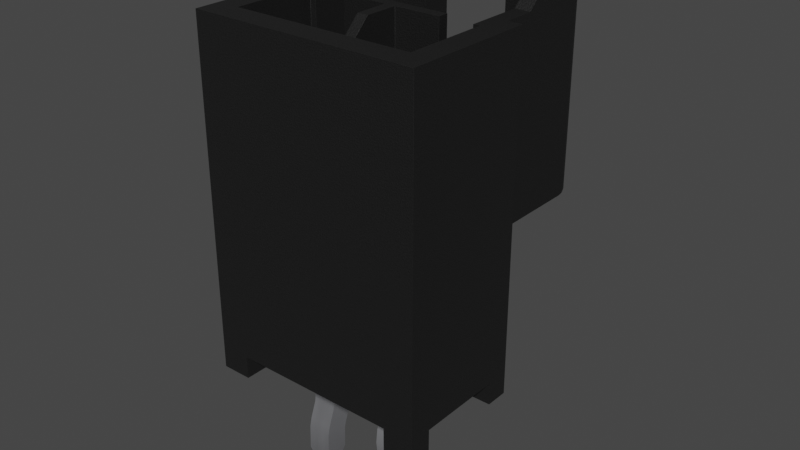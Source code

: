 # Source: Conn_Molex_Nano-Fit_1x2_105309-2202.blend  (saved by Blender 4.1.23; exported with 4.5.12 LTS)
import bpy
from mathutils import Matrix  # noqa: F401  (used for matrix-valued properties, if any)

bpy.ops.wm.read_factory_settings(use_empty=True)
scene = bpy.context.scene
scene.name = 'Scene'

# ---- collections
col_collection = bpy.data.collections.new('Collection'); scene.collection.children.link(col_collection)

# ---- materials (node trees are filled in below, after node groups)
mat_plastic_matte_black = bpy.data.materials.new('plastic_matte_black')
mat_plastic_matte_black.use_transparent_shadow = False
mat_plastic_matte_black.preview_render_type = 'CUBE'
mat_metal_pins = bpy.data.materials.new('metal_pins')
mat_metal_pins.use_transparent_shadow = False
mat_metal_pins.preview_render_type = 'CUBE'

# ---- material node trees
mat_plastic_matte_black.use_nodes = True; mat_plastic_matte_black.node_tree.nodes.clear()
_N = mat_plastic_matte_black.node_tree.nodes; _L = mat_plastic_matte_black.node_tree.links
n0 = _N.new('ShaderNodeOutputMaterial'); n0.name = 'Material Output'; n0.location = (463, 300)
n1 = _N.new('ShaderNodeBsdfPrincipled'); n1.name = 'Principled BSDF'; n1.location = (173, 300)
n1.distribution = 'GGX'
n1.subsurface_method = 'BURLEY'
n1.inputs[1].default_value = 0.06818
n1.inputs[2].default_value = 0.5182
n1.inputs[3].default_value = 1.45
n1.inputs[13].default_value = 0.6432
n1.inputs[20].default_value = 0.1027
n1.inputs[27].default_value = (0.0, 0.0, 0.0, 1.0)
n1.inputs[28].default_value = 1.0
n2 = _N.new('ShaderNodeTexCoord'); n2.name = 'Texture Coordinate'; n2.location = (-1001, 105)
n3 = _N.new('ShaderNodeBump'); n3.name = 'Bump'; n3.location = (-135, -86)
n3.inputs[0].default_value = 0.1
n3.inputs[1].default_value = 0.4
n3.inputs[2].default_value = 1.0
n4 = _N.new('ShaderNodeMapping'); n4.name = 'Mapping'; n4.location = (-755, 143)
n4.inputs[3].default_value = (2.0, 2.0, 2.0)
n5 = _N.new('ShaderNodeValToRGB'); n5.name = 'ColorRamp'; n5.location = (-147, 213)
while len(n5.color_ramp.elements) > 1: n5.color_ramp.elements.remove(n5.color_ramp.elements[-1])
n5.color_ramp.elements[0].position = 0.0; n5.color_ramp.elements[0].color = (0.005014, 0.005014, 0.005014, 1.0)
_e = n5.color_ramp.elements.new(0.9955); _e.color = (0.01269, 0.01269, 0.01269, 1.0)
n6 = _N.new('ShaderNodeTexNoise'); n6.name = 'Noise Texture'; n6.location = (-455, 203)
n6.inputs[2].default_value = 200.0
n6.inputs[3].default_value = 5.6
n6.inputs[4].default_value = 0.5208
_L.new(n1.outputs[0], n0.inputs[0])
_L.new(n6.outputs[0], n5.inputs[0])
_L.new(n5.outputs[0], n1.inputs[0])
_L.new(n2.outputs[2], n4.inputs[0])
_L.new(n4.outputs[0], n6.inputs[0])
_L.new(n6.outputs[0], n3.inputs[3])
_L.new(n3.outputs[0], n1.inputs[5])
n0.is_active_output = True
mat_metal_pins.use_nodes = True; mat_metal_pins.node_tree.nodes.clear()
_N = mat_metal_pins.node_tree.nodes; _L = mat_metal_pins.node_tree.links
n0 = _N.new('ShaderNodeMapping'); n0.name = 'Mapping'; n0.location = (-1447, -91)
n0.inputs[3].default_value = (4.8, 1.2, 1.1)
n1 = _N.new('ShaderNodeBsdfPrincipled'); n1.name = 'Principled BSDF'; n1.location = (-560, 254)
n1.distribution = 'GGX'
n1.subsurface_method = 'BURLEY'
n1.inputs[1].default_value = 0.7818
n1.inputs[2].default_value = 0.2886
n1.inputs[3].default_value = 1.45
n1.inputs[13].default_value = 0.0
n1.inputs[27].default_value = (0.0, 0.0, 0.0, 1.0)
n1.inputs[28].default_value = 1.0
n2 = _N.new('ShaderNodeOutputMaterial'); n2.name = 'Material Output.002'; n2.location = (-205, 253)
n2.width = 213
n3 = _N.new('ShaderNodeTexNoise'); n3.name = 'Noise Texture.002'; n3.location = (-1228, -73)
n3.inputs[2].default_value = 0.1
n3.inputs[3].default_value = 7.0
n3.inputs[4].default_value = 0.6
n3.inputs[8].default_value = 0.4
n4 = _N.new('ShaderNodeTexCoord'); n4.name = 'Texture Coordinate'; n4.location = (-1636, -116)
n5 = _N.new('ShaderNodeMix'); n5.name = 'Mix.001'; n5.location = (-921, 45)
n5.data_type = 'RGBA'
n5.inputs[6].default_value = (0.9398, 0.9547, 1.0, 1.0)
n5.inputs[7].default_value = (0.13, 0.1259, 0.1359, 1.0)
n6 = _N.new('ShaderNodeBump'); n6.name = 'Bump.001'; n6.location = (-1001, -227)
n6.inputs[0].default_value = 0.05
n6.inputs[1].default_value = 0.01
n6.inputs[2].default_value = 1.0
_L.new(n1.outputs[0], n2.inputs[0])
_L.new(n3.outputs[0], n6.inputs[3])
_L.new(n0.outputs[0], n3.inputs[0])
_L.new(n3.outputs[0], n5.inputs[0])
_L.new(n4.outputs[3], n0.inputs[0])
_L.new(n5.outputs[2], n1.inputs[0])
_L.new(n6.outputs[0], n1.inputs[5])
n2.is_active_output = True

# ---- world
world_world = bpy.data.worlds.new('World'); scene.world = world_world
world_world.use_nodes = True; world_world.node_tree.nodes.clear()
_N = world_world.node_tree.nodes; _L = world_world.node_tree.links
n0 = _N.new('ShaderNodeOutputWorld'); n0.name = 'World Output'; n0.location = (300, 300)
n1 = _N.new('ShaderNodeBackground'); n1.name = 'Background'; n1.location = (10, 300)
n1.inputs[0].default_value = (0.05088, 0.05088, 0.05088, 1.0)
_L.new(n1.outputs[0], n0.inputs[0])
n0.is_active_output = True
world_world.color = (0.05088, 0.05088, 0.05088)
world_world.use_sun_shadow = False
world_world.sun_shadow_jitter_overblur = 0.0

# ---- meshes
me_shape_9_indexedfaceset = bpy.data.meshes.new('SHAPE_9_IndexedFaceSet')
me_shape_9_indexedfaceset.from_pydata([(-0.5315, 1.713, 1.665), (-0.5315, 1.008, 3.535), (0.3161, 0.685, 0.2047), (-0.3622, 0.685, 0.2047), (-0.3622, 0.685, -0.0315), (-0.5315, 0.685, 1.665), (-0.5281, 0.685, 1.64), (-0.5183, 0.685, 1.616), (-0.5027, 0.685, 1.596), (-0.4585, 0.685, 1.57), (1.467, 0.685, 1.58), (1.661, 0.685, 3.535), (1.661, 0.685, -0.0315), (0.6682, 0.685, -0.189), (0.5896, 0.685, -0.342), (0.5088, 0.685, -0.4226), (0.5005, 0.685, -0.4245), (0.4921, 0.685, -0.4252), (0.4788, 0.685, -0.4235), (0.4652, 0.685, -0.4183), (0.4345, 0.685, -0.3946), (0.378, 0.685, -0.3141), (1.016, 0.5394, 3.535), (-0.0315, 0.5394, 1.744), (0.8593, -0.125, -1.075), (0.9183, -0.06594, 2.961), (1.05, 0.06594, 2.961), (0.9183, 0.06594, 2.961), (0.5472, -0.1516, 1.843), (-0.125, 0.1294, -0.856), (0.125, 0.1294, -0.856), (0.125, 0.1424, -0.7986), (0.125, -0.03248, -0.3768), (0.125, -0.02264, -0.4646), (0.125, -0.03248, -0.5523), (-0.06594, -0.06594, -1.291), (-0.4823, 0.685, 1.58), (-0.5027, 1.713, 1.596), (-0.4585, 1.713, 1.57), (-0.4331, 1.713, 1.567), (0.5472, 0.4311, 1.173), (-0.125, 0.1424, -0.1305), (0.125, 0.1294, -0.07309), (-0.4331, 1.811, 1.665), (0.03937, 1.738, 1.57), (0.03937, 1.762, 1.58), (0.03937, 1.798, 1.616), (-0.4331, 1.798, 1.616), (-0.4331, 1.762, 1.58), (-0.4331, 1.738, 1.57), (0.5329, 0.6797, -0.4252), (0.6496, 0.5276, -0.4252), (0.6285, 0.4488, -0.4252), (0.4921, 0.3701, -0.4252), (0.4514, 0.3754, -0.4252), (0.4134, 0.3912, -0.4252), (0.3808, 0.4162, -0.4252), (0.34, 0.4868, -0.4252), (0.3557, 0.6063, -0.4252), (0.4514, 0.6797, -0.4252), (0.06594, 0.06594, 2.961), (0.125, -0.1178, -0.1102), (-0.125, -0.1178, -0.1102), (-0.125, -0.09653, -0.204), (1.358, 1.476, 4.001), (1.516, 1.583, 4.106), (-0.5315, 1.583, 4.106), (0.437, 0.4311, 1.173), (0.125, -0.125, 1.173), (-0.5027, 1.782, 1.665), (-0.4823, 1.798, 1.665), (-0.4585, 1.808, 4.106), (-0.4823, 1.798, 4.106), (-0.5281, 1.738, 4.106), (0.04272, 1.811, 3.51), (0.0682, 1.811, 3.554), (0.1123, 1.811, 3.579), (0.1378, 1.811, 3.583), (0.08858, 1.476, 3.569), (0.1123, 1.476, 3.579), (0.1378, 1.476, 3.583), (-0.374, 0.4311, 3.535), (-0.6772, 0.685, 3.535), (-0.6772, 0.4488, -0.0315), (-0.6772, -0.4488, 0.2047), (1.661, 0.4488, -0.0315), (1.661, -0.685, -0.0315), (-0.06594, 0.06594, 2.961), (1.346, 0.4488, -0.0315), (1.661, 0.4488, 0.2047), (-0.6772, 0.4488, 0.2047), (-0.3622, -0.685, 0.2047), (-0.3622, -0.685, -0.0315), (1.346, 0.685, -0.0315), (1.346, 0.4488, 0.2047), (1.503, 1.762, 1.665), (1.417, 1.811, 4.106), (1.512, 1.738, 4.106), (0.03937, 1.476, 1.744), (0.03937, 1.476, 3.484), (0.03937, 1.811, 1.665), (0.03937, 1.782, 1.596), (0.03937, 1.808, 1.64), (1.512, 1.738, 1.665), (1.487, 1.782, 1.665), (1.467, 1.798, 1.665), (1.443, 1.808, 1.665), (1.417, 1.811, 1.665), (1.512, 1.713, 1.64), (1.503, 1.713, 1.616), (1.467, 1.713, 1.58), (1.417, 1.762, 1.58), (1.417, 1.782, 1.596), (1.417, 1.808, 1.64), (1.431, 1.805, 1.636), (1.457, 1.799, 1.642), (1.447, 1.789, 1.611), (1.433, 1.77, 1.587), (1.474, 1.779, 1.621), (1.461, 1.763, 1.593), (1.496, 1.764, 1.636), (1.444, 1.74, 1.575), (1.486, 1.75, 1.606), (1.504, 1.733, 1.623), (-0.374, 1.476, 4.001), (1.358, 1.476, 1.744), (0.9449, 1.476, 3.484), (0.8719, 1.476, 3.579), (0.8957, 1.476, 3.569), (0.9161, 1.476, 3.554), (0.9317, 1.476, 3.533), (0.9415, 1.476, 3.51), (0.04272, 1.476, 3.51), (0.05256, 1.476, 3.533), (0.0682, 1.476, 3.554), (1.421, -0.4311, 3.535), (0.5472, -0.4311, 1.843), (1.421, -0.4311, 1.173), (1.346, -0.685, 0.2047), (0.8719, 1.811, 3.579), (0.9415, 1.811, 3.51), (0.9449, 1.811, 3.484), (0.8465, 1.476, 3.583), (0.437, -0.4311, 1.843), (0.437, -0.4311, 1.173), (0.437, 0.4311, 3.535), (-0.06594, 0.06594, -1.291), (-0.125, 0.125, -1.075), (0.6937, 0.4044, 0.2047), (0.656, 0.3575, 0.2047), (0.5519, 0.299, 0.2047), (0.4324, 0.299, 0.2047), (0.2615, 0.5788, 0.2047), (0.3161, 0.685, -0.189), (0.7023, 0.6354, -0.189), (0.7227, 0.5788, -0.189), (0.7183, 0.4594, -0.189), (0.6077, 0.3215, -0.189), (0.3282, 0.3575, -0.189), (0.2615, 0.5788, -0.189), (0.282, 0.6354, -0.189), (1.109, 0.1178, -0.8189), (0.8593, 0.1178, -0.8189), (1.516, 1.008, 3.535), (1.516, 0.685, 3.535), (1.516, 0.685, 1.665), (0.4515, 0.685, -0.4097), (0.5709, 0.6639, -0.4252), (0.6035, 0.6389, -0.4252), (0.6285, 0.6063, -0.4252), (0.6442, 0.5683, -0.4252), (0.6442, 0.4868, -0.4252), (0.6035, 0.4162, -0.4252), (0.5709, 0.3912, -0.4252), (0.5329, 0.3754, -0.4252), (0.3557, 0.4488, -0.4252), (0.3346, 0.5276, -0.4252), (0.34, 0.5683, -0.4252), (0.3808, 0.6389, -0.4252), (0.4134, 0.6639, -0.4252), (0.552, 0.685, -0.3922), (0.5255, 0.685, -0.4147), (0.7282, 0.5188, -0.189), (0.6937, 0.4044, -0.189), (0.656, 0.3575, -0.189), (0.5519, 0.299, -0.189), (0.4921, 0.2913, -0.189), (0.4324, 0.299, -0.189), (0.3766, 0.3215, -0.189), (0.2905, 0.4044, -0.189), (0.266, 0.4594, -0.189), (0.2561, 0.5188, -0.189), (0.3216, 0.626, -0.3071), (0.2953, 0.5276, -0.3071), (0.3216, 0.4291, -0.3071), (0.3937, 0.3571, -0.3071), (0.4921, 0.3307, -0.3071), (0.5906, 0.3571, -0.3071), (0.6626, 0.4291, -0.3071), (0.689, 0.5276, -0.3071), (0.5906, 0.698, -0.3071), (0.8593, -0.1294, -0.07309), (1.109, -0.1424, -0.1305), (1.109, -0.2274, -0.4646), (-0.6772, -0.685, -0.0315), (1.661, -0.685, 3.535), (1.346, 0.685, 0.2047), (0.6682, 0.685, 0.2047), (1.661, -0.4488, 0.2047), (1.346, -0.4488, 0.2047), (0.7023, 0.6354, 0.2047), (0.7227, 0.5788, 0.2047), (0.7282, 0.5188, 0.2047), (0.7183, 0.4594, 0.2047), (0.6077, 0.3215, 0.2047), (0.4921, 0.2913, 0.2047), (0.3766, 0.3215, 0.2047), (0.3282, 0.3575, 0.2047), (0.2905, 0.4044, 0.2047), (0.266, 0.4594, 0.2047), (0.2561, 0.5188, 0.2047), (0.282, 0.6354, 0.2047), (0.125, -0.125, 0.2047), (0.125, 0.125, 0.2047), (-0.125, 0.125, 0.2047), (1.109, 0.125, 0.2047), (0.06594, -0.06594, -1.291), (0.06594, 0.06594, -1.291), (0.125, -0.125, 2.744), (0.06594, -0.06594, 2.961), (0.9183, 0.06594, -1.291), (0.9183, -0.06594, -1.291), (-0.125, -0.125, -1.075), (1.109, -0.125, 0.2047), (1.109, 0.125, -1.075), (1.05, 0.06594, -1.291), (1.109, -0.125, -1.075), (1.05, -0.06594, -1.291), (-0.5281, 1.713, 1.64), (-0.5183, 1.713, 1.616), (-0.4823, 1.713, 1.58), (-0.5281, 1.738, 1.665), (-0.5183, 1.762, 1.665), (-0.4585, 1.808, 1.665), (-0.4331, 1.808, 1.64), (-0.4331, 1.782, 1.596), (-0.4468, 1.742, 1.573), (-0.4729, 1.736, 1.579), (-0.4631, 1.767, 1.589), (-0.4483, 1.791, 1.608), (-0.4902, 1.757, 1.599), (-0.4772, 1.785, 1.615), (-0.5117, 1.742, 1.614), (-0.4602, 1.803, 1.638), (-0.5018, 1.772, 1.628), (-0.5197, 1.755, 1.645), (0.9449, 1.738, 1.57), (0.9449, 1.762, 1.58), (0.9449, 1.811, 1.665), (1.417, 1.738, 1.57), (1.417, 1.798, 1.616), (-0.0315, 0.4311, 1.744), (-0.374, 0.4311, 1.744), (-0.125, -0.125, 1.173), (0.5472, 0.08465, 3.535), (0.5472, -0.1516, 3.299), (0.437, -0.1516, 3.299), (0.437, -0.1516, 1.843), (0.8465, 1.811, 3.583), (0.8957, 1.811, 3.569), (0.9161, 1.811, 3.554), (0.9317, 1.811, 3.533), (0.03937, 1.811, 3.484), (0.05256, 1.811, 3.533), (0.08858, 1.811, 3.569), (-0.4331, 1.811, 4.106), (0.125, 0.2113, -0.6077), (-0.125, 0.2113, -0.6077), (-0.125, 0.2274, -0.4646), (0.8593, 0.03248, -0.3768), (1.109, 0.03248, -0.5523), (1.109, 0.03248, -0.3768), (-0.4331, 0.685, 1.567), (1.417, 0.685, 1.567), (0.03937, 1.713, 1.567), (0.03937, 1.476, 1.567), (1.417, 1.713, 1.567), (1.05, -0.06594, 2.961), (-0.06594, -0.06594, 2.961), (-0.125, 0.125, 2.744), (0.8593, -0.125, 2.744), (-0.3622, 0.4488, 0.2047), (1.109, -0.125, 2.744), (-0.0315, 0.4311, 3.535), (0.437, 0.08465, 3.535), (1.016, 0.4311, 3.535), (-0.0315, 0.5394, 3.535), (1.421, 0.4311, 3.535), (1.421, 0.4311, 1.173), (-0.437, 0.4311, 3.535), (-0.437, 0.4311, 1.173), (-0.437, -0.4311, 1.173), (-0.125, -0.1178, -0.8189), (-0.5027, 1.782, 4.106), (-0.5183, 1.762, 4.106), (-0.5315, 1.713, 4.106), (1.516, 1.713, 4.106), (1.503, 1.762, 4.106), (1.487, 1.782, 4.106), (1.467, 1.798, 4.106), (1.443, 1.808, 4.106), (0.8593, 0.125, -1.075), (1.016, 0.4311, 1.744), (1.358, 0.4311, 1.744), (0.5472, 0.4311, 3.535), (1.346, -0.685, -0.0315), (-0.3622, 0.4488, -0.0315), (-0.6772, 0.685, -0.0315), (-0.125, -0.125, 0.2047), (-0.125, -0.125, 2.744), (-0.3622, -0.4488, 0.2047), (-0.3622, -0.4488, -0.0315), (-0.6772, -0.4488, -0.0315), (0.125, 0.125, 1.173), (0.125, 0.125, 2.744), (-0.125, 0.125, 1.173), (1.661, -0.4488, -0.0315), (1.346, -0.4488, -0.0315), (0.125, 0.2274, -0.4646), (0.125, 0.2113, -0.3214), (0.125, 0.1424, -0.1305), (0.125, -0.09653, -0.204), (0.125, -0.09653, -0.7252), (0.125, -0.1178, -0.8189), (0.125, 0.125, -1.075), (0.8593, -0.125, 0.2047), (0.8593, -0.1424, -0.1305), (0.8593, -0.2113, -0.3214), (0.8593, -0.2274, -0.4646), (0.8593, -0.2113, -0.6077), (0.8593, -0.1424, -0.7986), (0.8593, -0.1294, -0.856), (0.8593, 0.09653, -0.7252), (0.8593, 0.03248, -0.5523), (0.8593, 0.02264, -0.4646), (0.8593, 0.09653, -0.204), (0.8593, 0.125, 0.2047), (-0.125, 0.1424, -0.7986), (-0.125, 0.2113, -0.3214), (-0.125, 0.1294, -0.07309), (-0.125, -0.03248, -0.3768), (-0.125, -0.02264, -0.4646), (-0.125, -0.03248, -0.5523), (-0.125, -0.09653, -0.7252), (1.109, 0.09653, -0.204), (0.8593, 0.1178, -0.1102), (1.109, 0.125, 1.173), (1.109, 0.125, 2.744), (0.8593, 0.125, 1.173), (0.8593, 0.125, 2.744), (0.5472, -0.4311, 1.173), (1.109, -0.125, 1.173), (0.8593, -0.125, 1.173), (0.125, -0.125, -1.075), (-0.374, 1.476, 1.744), (1.016, 0.5394, 1.744), (0.9449, 1.713, 1.567), (0.9449, 1.476, 1.567), (0.9449, 1.782, 1.596), (0.9449, 1.798, 1.616), (0.9449, 1.808, 1.64), (0.9449, 1.476, 1.744), (1.443, 0.685, 1.57), (1.487, 0.685, 1.596), (1.503, 0.685, 1.616), (1.512, 0.685, 1.64), (1.516, 1.713, 1.665), (1.487, 1.713, 1.596), (1.443, 1.713, 1.57), (1.109, -0.1294, -0.07309), (1.109, -0.2113, -0.3214), (1.109, -0.2113, -0.6077), (1.109, -0.1424, -0.7986), (1.109, -0.1294, -0.856), (1.109, 0.09653, -0.7252), (1.109, 0.02264, -0.4646), (1.109, 0.1178, -0.1102), (-0.374, 1.008, 3.535), (-0.5315, 0.685, 3.535), (-0.6772, -0.685, 3.535), (1.358, 1.008, 3.535), (1.358, 0.4311, 3.535), (-0.437, -0.4311, 3.535)], [], [(305, 0, 5, 388, 1, 66), (136, 143, 144, 301, 392, 135, 137, 360), (152, 221, 160, 159), (219, 220, 191, 190), (28, 267, 143, 136), (212, 213, 156, 182), (62, 61, 222, 318), (57, 176, 177, 58, 178, 179, 59, 17, 50, 167, 168, 169, 170, 51, 171, 52, 172, 173, 174, 53, 54, 55, 56, 175), (162, 342, 384, 161), (64, 125, 313, 391, 390), (21, 153, 2, 3, 4, 317, 82, 388, 5, 6, 7, 8, 36, 9, 282, 283, 372, 10, 373, 374, 375, 165, 164, 11, 12, 93, 206, 207, 13, 14, 180, 181, 15, 16, 17, 18, 19, 166, 20), (256, 257, 111, 259), (303, 72, 70, 69), (218, 219, 190, 189), (150, 214, 346, 335, 233, 225, 94, 89, 208, 209, 138, 91, 320, 222, 223, 224, 291, 3, 2, 221, 152, 220, 219, 218, 217, 216, 151, 215), (76, 79, 78, 274), (95, 104, 308, 307), (238, 239, 7, 6), (77, 80, 79, 76), (240, 38, 9, 36), (324, 228, 68, 323), (106, 107, 96, 310), (162, 161, 234, 311), (98, 285, 284, 44, 45, 101, 46, 102, 100, 272, 99), (330, 41, 349, 42), (132, 133, 134, 78, 79, 80, 142, 127, 128, 129, 130, 131, 126, 371, 125, 64, 124, 364, 98, 99), (11, 205, 86, 326, 208, 89, 85, 12), (12, 85, 88, 93), (363, 333, 302, 232), (273, 74, 272, 100, 43, 275, 96, 107, 258, 141, 140, 271, 270, 269, 139, 268, 77, 76, 274, 75), (60, 87, 288, 229), (39, 49, 44, 284), (326, 327, 209, 208), (224, 349, 41, 348, 278, 277, 347, 29, 147, 232, 302, 353, 352, 351, 350, 63, 62, 318), (315, 327, 326, 86), (67, 68, 263, 325, 300, 301, 144), (299, 392, 301, 300), (151, 216, 188, 187), (316, 4, 3, 291), (225, 386, 355, 346), (38, 39, 282, 9), (107, 113, 370, 258), (337, 338, 203, 380), (75, 134, 133, 273), (379, 201, 336, 202), (363, 334, 30, 31, 276, 328, 329, 330, 42, 223, 222, 61, 331, 32, 33, 34, 332, 333), (356, 358, 359, 357), (336, 337, 380, 202), (124, 387, 81, 262, 364), (288, 87, 289, 319), (88, 94, 206, 93), (165, 375, 108, 376), (274, 78, 134, 75), (141, 126, 131, 140), (103, 95, 307, 97), (382, 340, 341, 383), (30, 29, 347, 31), (316, 291, 90, 83), (140, 131, 130, 271), (47, 46, 101, 245, 249), (253, 243, 43, 244), (114, 115, 116, 260), (48, 45, 44, 49, 246), (247, 246, 38, 240), (116, 112, 260), (246, 247, 248, 48), (255, 242, 69, 254), (117, 112, 116), (118, 116, 115), (122, 377, 110, 121, 119), (255, 252, 239, 238), (120, 104, 95), (121, 110, 378), (47, 249, 253, 244), (121, 117, 119), (121, 378, 286, 259), (248, 250, 251, 249), (73, 304, 242, 255, 241), (123, 122, 120), (338, 339, 381, 203), (368, 369, 260, 112), (141, 258, 370, 369, 368, 257, 256, 366, 367, 371, 126), (271, 130, 129, 270), (149, 214, 157, 184), (0, 238, 6, 5), (270, 129, 128, 269), (66, 1, 387, 124, 64, 390, 163, 65), (376, 103, 97, 306), (25, 27, 359, 290), (216, 217, 158, 188), (221, 2, 153, 160), (215, 151, 187, 186), (246, 49, 39, 38), (315, 138, 209, 327), (150, 215, 186, 185), (334, 147, 29, 30), (220, 152, 159, 191), (217, 218, 189, 158), (269, 128, 127, 139), (207, 210, 154, 13), (165, 376, 306, 65, 163, 164), (59, 18, 17), (19, 18, 59), (166, 19, 59), (192, 20, 179, 178), (250, 247, 240, 37, 252), (16, 50, 17), (15, 50, 16), (115, 114, 106, 105), (181, 50, 15), (192, 21, 20), (193, 159, 160, 192, 58, 177), (57, 175, 194, 193), (192, 178, 58), (167, 50, 181, 180, 200), (193, 176, 57), (193, 177, 176), (156, 198, 199, 182), (193, 191, 159), (196, 195, 54, 53), (199, 170, 169, 154, 155), (195, 158, 189, 194, 175, 56), (194, 189, 190), (195, 55, 54), (195, 56, 55), (195, 188, 158), (196, 53, 174), (196, 185, 186), (196, 186, 187), (196, 187, 188, 195), (197, 173, 172), (172, 52, 198, 183, 184, 197), (197, 184, 157), (192, 160, 153, 21), (198, 156, 183), (199, 51, 170), (199, 171, 51), (199, 155, 182), (169, 168, 200, 13, 154), (199, 198, 52, 171), (255, 238, 0, 241), (194, 190, 191, 193), (200, 168, 167), (200, 14, 13), (200, 180, 14), (335, 201, 379, 233), (34, 352, 353, 332), (147, 146, 35, 232), (239, 37, 8, 7), (234, 236, 237, 235), (92, 91, 138, 315, 86, 205, 389, 204), (60, 229, 228, 324), (40, 314, 264, 265, 28, 136, 360), (210, 211, 155, 154), (212, 211, 210, 207, 206, 94, 225, 346, 214, 149, 148, 213), (226, 363, 232, 35), (357, 359, 27, 26), (365, 23, 296, 22), (84, 90, 291, 224, 318, 222, 320), (381, 339, 340, 382), (227, 146, 147, 334), (32, 350, 351, 33), (33, 351, 352, 34), (35, 146, 227, 226), (311, 234, 235, 230), (231, 24, 311, 230), (72, 71, 243, 70), (114, 113, 107, 106), (369, 370, 113, 114, 260), (123, 103, 376, 108), (343, 280, 384, 342), (111, 117, 121, 259), (122, 119, 118, 120), (248, 245, 48), (257, 368, 112, 117, 111), (249, 245, 248), (250, 248, 247), (254, 69, 70, 253, 251), (254, 251, 250, 252), (375, 374, 109, 123, 108), (252, 37, 239), (118, 115, 105, 104, 120), (253, 70, 243), (123, 120, 95, 103), (253, 249, 251), (20, 166, 59, 179), (123, 109, 377, 122), (116, 118, 119, 117), (236, 383, 341, 24), (255, 254, 252), (304, 303, 69, 242), (366, 256, 259, 286), (231, 230, 235, 237), (148, 149, 184, 183), (67, 145, 293, 261, 262, 81, 299, 300), (305, 73, 241, 0), (289, 325, 263, 319), (47, 244, 102, 46), (237, 236, 24, 231), (28, 265, 266, 267), (22, 295, 312, 365), (213, 148, 183, 156), (244, 43, 100, 102), (385, 344, 279, 281), (290, 292, 287, 25), (282, 39, 284, 285, 367, 366, 286, 283), (280, 343, 344, 385), (268, 142, 80, 77), (25, 287, 26, 27), (229, 288, 319, 228), (313, 312, 295, 314, 40, 298, 297, 391), (359, 358, 362, 290), (87, 60, 324, 289), (330, 329, 348, 41), (294, 266, 265, 264), (48, 245, 101, 45), (22, 296, 293, 145, 294, 264, 314, 295), (214, 150, 185, 157), (297, 298, 137, 135), (224, 223, 42, 349), (353, 302, 333, 332), (142, 268, 139, 127), (304, 73, 305, 66, 65, 306, 97, 307, 308, 309, 310, 96, 275, 71, 72, 303), (357, 292, 361, 356), (84, 320, 321, 322), (37, 240, 36, 8), (321, 92, 204, 322), (389, 82, 317, 83, 90, 84, 322, 204), (361, 292, 290, 362), (68, 228, 319, 263), (71, 275, 43, 243), (85, 89, 94, 88), (83, 317, 4, 316), (298, 40, 360, 362, 358, 356, 137), (62, 63, 331, 61), (277, 278, 328, 276), (67, 300, 325, 323, 68), (162, 311, 24, 341, 340, 339, 338, 337, 336, 201, 335, 346, 355, 345, 279, 344, 343, 342), (26, 287, 292, 357), (104, 105, 309, 308), (105, 106, 310, 309), (373, 10, 110, 377), (145, 67, 144, 143, 267, 266, 294), (320, 91, 92, 321), (281, 279, 345, 354), (323, 325, 289, 324), (361, 362, 360, 137, 356), (334, 363, 226, 227), (31, 347, 277, 276), (345, 355, 386, 354), (98, 371, 367, 285), (99, 272, 74, 132), (10, 372, 378, 110), (364, 262, 261, 23, 365, 312, 313, 125, 371, 98), (372, 283, 286, 378), (374, 373, 377, 109), (161, 384, 280, 385, 281, 354, 386, 225, 233, 379, 202, 380, 203, 381, 382, 383, 236, 234), (163, 390, 391, 297, 135, 392, 299, 81, 387, 1, 388, 82, 389, 205, 11, 164), (211, 212, 182, 155), (273, 133, 132, 74), (296, 23, 261, 293), (278, 348, 329, 328), (350, 32, 331, 63), (196, 174, 173, 197, 157, 185)])
me_shape_9_indexedfaceset.polygons.foreach_set('use_smooth', [True] * 264)
me_shape_9_indexedfaceset.polygons.foreach_set('material_index', [0, 0, 0, 0, 0, 0, 1, 0, 1, 0, 0, 0, 0, 0, 0, 0, 0, 0, 0, 0, 1, 0, 1, 0, 1, 0, 0, 0, 1, 0, 1, 0, 0, 1, 0, 0, 0, 0, 0, 1, 0, 0, 1, 0, 1, 1, 1, 1, 0, 1, 0, 0, 0, 0, 0, 1, 1, 0, 0, 0, 0, 0, 0, 0, 0, 0, 0, 0, 0, 0, 0, 0, 0, 0, 0, 0, 0, 0, 0, 1, 0, 0, 0, 0, 0, 0, 0, 0, 1, 0, 0, 0, 0, 0, 0, 1, 0, 0, 0, 0, 0, 0, 0, 0, 0, 0, 0, 0, 0, 0, 0, 0, 0, 0, 0, 0, 0, 0, 0, 0, 0, 0, 0, 0, 0, 0, 0, 0, 0, 0, 0, 0, 0, 0, 0, 0, 0, 0, 0, 0, 0, 0, 0, 0, 0, 1, 1, 1, 0, 1, 0, 1, 0, 0, 0, 1, 1, 0, 0, 1, 1, 1, 1, 1, 1, 1, 0, 0, 0, 0, 1, 0, 0, 0, 0, 0, 0, 0, 0, 0, 0, 0, 0, 0, 0, 0, 0, 0, 1, 0, 0, 0, 1, 0, 0, 0, 1, 0, 1, 0, 0, 0, 0, 1, 1, 0, 1, 0, 1, 1, 0, 1, 1, 1, 0, 0, 0, 0, 0, 1, 1, 0, 0, 1, 0, 0, 0, 0, 1, 1, 0, 0, 0, 0, 1, 1, 0, 1, 1, 0, 0, 0, 0, 0, 1, 1, 0, 1, 1, 1, 0, 0, 0, 0, 0, 0, 1, 0, 0, 0, 0, 1, 1, 0])
_k = set([(1, 66), (1, 387), (1, 388), (2, 3), (2, 153), (2, 221), (3, 4), (3, 291), (4, 316), (4, 317), (5, 6), (5, 388), (6, 7), (7, 8), (8, 36), (9, 36), (9, 282), (10, 372), (10, 373), (11, 12), (11, 164), (11, 205), (12, 85), (12, 93), (13, 14), (13, 200), (13, 207), (14, 180), (15, 16), (16, 17), (17, 18), (17, 50), (17, 59), (20, 21), (21, 153), (22, 295), (22, 296), (22, 365), (23, 261), (23, 296), (23, 365), (24, 231), (24, 341), (25, 27), (25, 287), (25, 290), (26, 27), (26, 287), (26, 357), (27, 359), (28, 136), (28, 265), (28, 267), (29, 147), (29, 347), (30, 31), (30, 334), (31, 276), (32, 33), (32, 331), (33, 34), (34, 332), (35, 146), (35, 226), (35, 232), (40, 298), (40, 314), (40, 360), (41, 348), (41, 349), (42, 223), (42, 330), (44, 45), (44, 284), (45, 101), (46, 101), (46, 102), (50, 167), (51, 170), (51, 171), (52, 171), (52, 172), (53, 54), (53, 174), (54, 55), (55, 56), (56, 175), (57, 175), (57, 176), (58, 177), (58, 178), (59, 179), (60, 87), (60, 229), (60, 324), (61, 222), (61, 331), (62, 63), (62, 318), (63, 350), (64, 124), (64, 125), (64, 390), (65, 66), (65, 163), (65, 306), (66, 305), (67, 144), (67, 145), (67, 300), (68, 228), (68, 263), (68, 323), (71, 72), (71, 275), (72, 303), (73, 304), (73, 305), (74, 272), (74, 273), (75, 273), (75, 274), (76, 77), (76, 274), (77, 268), (78, 79), (78, 134), (79, 80), (80, 142), (81, 262), (81, 299), (81, 387), (82, 317), (82, 388), (82, 389), (83, 90), (83, 316), (83, 317), (84, 90), (84, 320), (84, 322), (85, 88), (85, 89), (86, 205), (86, 315), (86, 326), (87, 288), (87, 289), (88, 93), (88, 94), (89, 94), (89, 208), (90, 291), (91, 92), (91, 138), (91, 320), (92, 204), (92, 321), (93, 206), (94, 206), (96, 275), (96, 310), (97, 306), (97, 307), (98, 99), (98, 285), (98, 364), (98, 371), (99, 132), (100, 102), (100, 272), (124, 364), (124, 387), (125, 313), (125, 371), (126, 131), (126, 371), (127, 128), (127, 142), (128, 129), (129, 130), (130, 131), (132, 133), (133, 134), (135, 137), (135, 297), (135, 392), (136, 143), (136, 360), (137, 298), (137, 360), (138, 209), (138, 315), (139, 268), (139, 269), (140, 141), (140, 271), (141, 258), (143, 144), (143, 267), (144, 301), (145, 293), (145, 294), (146, 147), (146, 227), (148, 149), (148, 213), (149, 214), (150, 214), (150, 215), (151, 215), (151, 216), (152, 220), (152, 221), (161, 234), (161, 384), (162, 311), (162, 342), (163, 164), (163, 390), (164, 165), (165, 375), (167, 168), (168, 169), (169, 170), (172, 173), (173, 174), (176, 177), (178, 179), (180, 200), (201, 335), (201, 336), (202, 379), (202, 380), (203, 380), (203, 381), (204, 322), (204, 389), (205, 389), (206, 207), (207, 210), (208, 209), (208, 326), (209, 327), (210, 211), (211, 212), (212, 213), (216, 217), (217, 218), (218, 219), (219, 220), (222, 223), (222, 318), (223, 224), (224, 318), (224, 349), (225, 233), (225, 346), (225, 386), (226, 227), (226, 363), (227, 334), (228, 229), (229, 288), (230, 231), (230, 235), (230, 311), (231, 237), (232, 302), (233, 335), (233, 379), (234, 235), (235, 237), (236, 237), (236, 383), (256, 257), (256, 366), (257, 368), (258, 370), (261, 262), (261, 293), (262, 364), (263, 319), (263, 325), (264, 265), (264, 294), (264, 314), (265, 266), (266, 267), (266, 294), (269, 270), (270, 271), (276, 328), (277, 278), (277, 347), (278, 348), (279, 344), (279, 345), (280, 384), (280, 385), (281, 354), (281, 385), (282, 283), (283, 372), (284, 285), (285, 367), (287, 292), (288, 319), (289, 325), (290, 362), (291, 316), (292, 361), (293, 296), (295, 312), (295, 314), (297, 298), (297, 391), (299, 300), (299, 392), (300, 301), (301, 392), (302, 353), (303, 304), (307, 308), (308, 309), (309, 310), (312, 313), (312, 365), (313, 391), (315, 327), (320, 321), (321, 322), (323, 324), (323, 325), (326, 327), (328, 329), (329, 330), (332, 333), (333, 363), (335, 346), (336, 337), (337, 338), (338, 339), (339, 340), (340, 341), (342, 343), (343, 344), (345, 355), (346, 355), (350, 351), (351, 352), (352, 353), (354, 386), (356, 357), (356, 358), (356, 361), (358, 359), (358, 362), (361, 362), (366, 367), (367, 371), (368, 369), (369, 370), (373, 374), (374, 375), (381, 382), (382, 383), (390, 391)])
me_shape_9_indexedfaceset.attributes.new('sharp_edge', 'BOOLEAN', 'EDGE').data.foreach_set('value', [ (min(e.vertices), max(e.vertices)) in _k for e in me_shape_9_indexedfaceset.edges])
_uv = me_shape_9_indexedfaceset.uv_layers.new(name='UVMap')
_uv.uv.foreach_set('vector', [0.6988, 1.076, 0.6988, 0.6239, 0.5084, 0.6239, 0.5084, 0.9703, 0.5682, 0.9703, 0.6747, 1.076, 0.5105, 0.6567, 0.4901, 0.6567, 0.4901, 0.5327, 0.3282, 0.5327, 0.3282, 0.9703, 0.6725, 0.9703, 0.6725, 0.5327, 0.5105, 0.5327, 0.4887, 0.3533, 0.4992, 0.3533, 0.4992, 0.2803, 0.4887, 0.2803, 0.4666, 0.3533, 0.4776, 0.3533, 0.4776, 0.2803, 0.4666, 0.2803, 0.5105, 0.3534, 0.4901, 0.3534, 0.4901, 0.3016, 0.5105, 0.3016, 0.4776, 0.3533, 0.4666, 0.3533, 0.4666, 0.2803, 0.4776, 0.2803, 0.386, 0.2949, 0.4323, 0.2949, 0.4323, 0.3533, 0.386, 0.3533, 0.4721, 0.4717, 0.4712, 0.4792, 0.4721, 0.4868, 0.4751, 0.4938, 0.4797, 0.4999, 0.4857, 0.5045, 0.4928, 0.5074, 0.5003, 0.5084, 0.5079, 0.5074, 0.5149, 0.5045, 0.521, 0.4999, 0.5256, 0.4938, 0.5285, 0.4868, 0.5295, 0.4792, 0.5285, 0.4717, 0.5256, 0.4647, 0.521, 0.4586, 0.5149, 0.454, 0.5079, 0.4511, 0.5003, 0.4501, 0.4928, 0.4511, 0.4857, 0.454, 0.4797, 0.4586, 0.4751, 0.4647, 0.5683, 0.1636, 0.5683, 0.181, 0.6147, 0.181, 0.6147, 0.1636, 0.655, 1.057, 0.655, 0.6385, 0.4614, 0.6385, 0.4614, 0.9703, 0.5682, 0.9703, 0.4792, 0.2571, 0.4677, 0.2803, 0.4677, 0.3533, 0.342, 0.3533, 0.342, 0.3095, 0.2837, 0.3095, 0.2837, 0.9703, 0.3107, 0.9703, 0.3107, 0.6239, 0.3113, 0.6191, 0.3131, 0.6147, 0.316, 0.611, 0.3198, 0.6081, 0.3242, 0.6063, 0.3289, 0.6056, 0.6717, 0.6056, 0.6765, 0.6063, 0.6809, 0.6081, 0.6846, 0.611, 0.6875, 0.6147, 0.6893, 0.6191, 0.69, 0.6239, 0.69, 0.9703, 0.717, 0.9703, 0.717, 0.3095, 0.6586, 0.3095, 0.6586, 0.3533, 0.5329, 0.3533, 0.5329, 0.2803, 0.5184, 0.252, 0.5114, 0.2427, 0.5065, 0.2385, 0.5034, 0.237, 0.5019, 0.2367, 0.5003, 0.2366, 0.4979, 0.2369, 0.4953, 0.2378, 0.4928, 0.2394, 0.4897, 0.2422, 0.5842, 0.7035, 0.5842, 0.7079, 0.6717, 0.7079, 0.6717, 0.7035, 0.316, 1.076, 0.3198, 1.076, 0.3198, 0.6239, 0.316, 0.6239, 0.4564, 0.3533, 0.4666, 0.3533, 0.4666, 0.2803, 0.4564, 0.2803, 0.5114, 0.4369, 0.5217, 0.4411, 0.5683, 0.4047, 0.5683, 0.3584, 0.6147, 0.3584, 0.6147, 0.4047, 0.6586, 0.4647, 0.717, 0.4647, 0.717, 0.2984, 0.6586, 0.2984, 0.6586, 0.2546, 0.342, 0.2546, 0.342, 0.2984, 0.4323, 0.3584, 0.4323, 0.4047, 0.386, 0.4047, 0.342, 0.4647, 0.342, 0.5084, 0.4677, 0.5084, 0.4614, 0.4992, 0.4576, 0.4887, 0.4566, 0.4776, 0.4584, 0.4666, 0.463, 0.4564, 0.47, 0.4477, 0.4789, 0.4411, 0.4893, 0.4369, 0.5003, 0.4355, 0.43, 0.717, 0.43, 0.655, 0.4256, 0.655, 0.4256, 0.717, 0.7079, 0.6239, 0.7117, 0.6239, 0.7117, 1.076, 0.7079, 1.076, 0.6988, 0.6191, 0.6988, 0.6147, 0.5084, 0.6147, 0.5084, 0.6191, 0.4347, 0.717, 0.4347, 0.655, 0.43, 0.655, 0.43, 0.717, 0.3198, 0.6988, 0.3242, 0.6988, 0.3242, 0.5084, 0.3198, 0.5084, 0.4047, 0.8237, 0.3584, 0.8237, 0.3584, 0.5327, 0.4047, 0.5327, 0.6765, 0.6239, 0.6717, 0.6239, 0.6717, 1.076, 0.6765, 1.076, 0.5683, 0.1636, 0.6147, 0.1636, 0.6147, 0.1162, 0.5683, 0.1162, 0.655, 0.6385, 0.655, 0.6056, 0.6988, 0.6056, 0.7035, 0.6063, 0.7079, 0.6081, 0.7117, 0.611, 0.7146, 0.6147, 0.7164, 0.6191, 0.717, 0.6239, 0.717, 0.9608, 0.655, 0.9608, 0.4323, 0.2911, 0.386, 0.2911, 0.386, 0.3018, 0.4323, 0.3018, 0.4171, 0.9656, 0.4189, 0.97, 0.4218, 0.9737, 0.4256, 0.9766, 0.43, 0.9785, 0.4347, 0.9791, 0.566, 0.9791, 0.5707, 0.9785, 0.5751, 0.9766, 0.5789, 0.9737, 0.5818, 0.97, 0.5836, 0.9656, 0.5842, 0.9608, 0.5842, 0.6385, 0.6608, 0.6385, 0.6608, 1.057, 0.3399, 1.057, 0.3399, 0.6385, 0.4164, 0.6385, 0.4164, 0.9608, 0.5084, 0.9703, 0.2546, 0.9703, 0.2546, 0.3095, 0.2984, 0.3095, 0.2984, 0.3533, 0.4647, 0.3533, 0.4647, 0.3095, 0.5084, 0.3095, 0.717, 0.5084, 0.717, 0.4647, 0.6586, 0.4647, 0.6586, 0.5084, 0.4323, 0.1162, 0.4323, 0.1636, 0.386, 0.1636, 0.386, 0.1162, 0.4189, 0.97, 0.4171, 0.9656, 0.4164, 0.9608, 0.4164, 0.6239, 0.3289, 0.6239, 0.3289, 1.076, 0.6717, 1.076, 0.6717, 0.6239, 0.5842, 0.6239, 0.5842, 0.9608, 0.5836, 0.9656, 0.5818, 0.97, 0.5789, 0.9737, 0.5751, 0.9766, 0.5707, 0.9785, 0.566, 0.9791, 0.4347, 0.9791, 0.43, 0.9785, 0.4256, 0.9766, 0.4218, 0.9737, 0.4214, 0.3937, 0.3969, 0.3937, 0.3969, 0.3693, 0.4214, 0.3693, 0.3289, 0.6988, 0.3289, 0.7035, 0.4164, 0.7035, 0.4164, 0.6988, 0.717, 0.3095, 0.6586, 0.3095, 0.6586, 0.3533, 0.717, 0.3533, 0.4047, 0.3533, 0.4055, 0.3018, 0.4079, 0.2911, 0.4207, 0.2558, 0.4236, 0.2293, 0.4207, 0.2027, 0.4079, 0.1674, 0.4055, 0.1567, 0.4047, 0.1162, 0.3584, 0.1162, 0.3597, 0.1636, 0.3636, 0.181, 0.3755, 0.213, 0.3773, 0.2293, 0.3755, 0.2455, 0.3636, 0.2775, 0.3597, 0.2949, 0.3584, 0.3533, 0.6586, 0.2546, 0.6586, 0.2984, 0.717, 0.2984, 0.717, 0.2546, 0.4901, 0.4614, 0.4323, 0.3584, 0.386, 0.3584, 0.386, 0.4047, 0.3282, 0.4614, 0.3282, 0.3016, 0.4901, 0.3016, 0.4614, 0.9703, 0.3016, 0.9703, 0.3016, 0.5327, 0.4614, 0.5327, 0.4893, 0.3533, 0.4789, 0.3533, 0.4789, 0.2803, 0.4893, 0.2803, 0.4647, 0.3095, 0.5084, 0.3095, 0.5084, 0.3533, 0.4647, 0.3533, 0.6147, 0.3533, 0.6147, 0.2949, 0.5683, 0.2949, 0.5683, 0.3533, 0.3242, 0.6988, 0.3289, 0.6988, 0.3289, 0.5084, 0.3242, 0.5084, 0.6717, 0.6239, 0.6717, 0.6191, 0.5842, 0.6191, 0.5842, 0.6239, 0.5683, 0.2558, 0.5683, 0.2293, 0.6147, 0.2293, 0.6147, 0.2558, 0.717, 0.9737, 0.655, 0.9737, 0.655, 0.97, 0.717, 0.97, 0.6147, 0.3018, 0.5683, 0.3018, 0.5683, 0.2911, 0.6147, 0.2911, 0.3584, 0.1162, 0.4047, 0.1162, 0.4055, 0.1567, 0.4079, 0.1674, 0.4207, 0.2027, 0.4236, 0.2293, 0.4207, 0.2558, 0.4079, 0.2911, 0.4055, 0.3018, 0.4047, 0.3533, 0.3584, 0.3533, 0.3597, 0.2949, 0.3636, 0.2775, 0.3755, 0.2455, 0.3773, 0.2293, 0.3755, 0.213, 0.3636, 0.181, 0.3597, 0.1636, 0.6147, 0.5327, 0.5683, 0.5327, 0.5683, 0.8237, 0.6147, 0.8237, 0.5683, 0.2911, 0.5683, 0.2558, 0.6147, 0.2558, 0.6147, 0.2911, 0.655, 1.057, 0.5682, 0.9703, 0.4614, 0.9703, 0.4614, 0.6385, 0.655, 0.6385, 0.3693, 0.8638, 0.3937, 0.8638, 0.4047, 0.8237, 0.3584, 0.8237, 0.4647, 0.3095, 0.4647, 0.3533, 0.5084, 0.3533, 0.5084, 0.3095, 0.5084, 0.6239, 0.5084, 0.6191, 0.6988, 0.6191, 0.6988, 0.6239, 0.4256, 0.717, 0.4256, 0.655, 0.4218, 0.655, 0.4218, 0.717, 0.717, 0.9608, 0.655, 0.9608, 0.655, 0.9656, 0.717, 0.9656, 0.7035, 0.6239, 0.7079, 0.6239, 0.7079, 1.076, 0.7035, 1.076, 0.6147, 0.1674, 0.5683, 0.1674, 0.5683, 0.1567, 0.6147, 0.1567, 0.4323, 0.1567, 0.386, 0.1567, 0.386, 0.1674, 0.4323, 0.1674, 0.342, 0.3095, 0.342, 0.3533, 0.2837, 0.3533, 0.2837, 0.3095, 0.717, 0.9656, 0.655, 0.9656, 0.655, 0.97, 0.717, 0.97, 0.3289, 0.6147, 0.4164, 0.6147, 0.4164, 0.611, 0.3289, 0.611, 0.3261, 0.6133, 0.3239, 0.6188, 0.3242, 0.6239, 0.3289, 0.6239, 0.3289, 0.6191, 0.6743, 0.6184, 0.6791, 0.6195, 0.6773, 0.6138, 0.6717, 0.6147, 0.3289, 0.7079, 0.4164, 0.7079, 0.4164, 0.7035, 0.3289, 0.7035, 0.3264, 0.7043, 0.3215, 0.7032, 0.3264, 0.7043, 0.3242, 0.6988, 0.3198, 0.6988, 0.6773, 0.6138, 0.6717, 0.611, 0.6717, 0.6147, 0.3264, 0.7043, 0.3215, 0.7032, 0.3234, 0.7089, 0.3289, 0.7079, 0.7066, 0.6201, 0.7079, 0.6239, 0.7117, 0.6239, 0.7098, 0.6169, 0.6746, 0.6093, 0.6717, 0.611, 0.6773, 0.6138, 0.6823, 0.6156, 0.6773, 0.6138, 0.6791, 0.6195, 0.6845, 0.7058, 0.6846, 0.6988, 0.6809, 0.6988, 0.6768, 0.7039, 0.6799, 0.7081, 0.7066, 0.6201, 0.7043, 0.6144, 0.6988, 0.6147, 0.6988, 0.6191, 0.7083, 0.6184, 0.7117, 0.6239, 0.7079, 0.6239, 0.6768, 0.7039, 0.6809, 0.6988, 0.6765, 0.6988, 0.3289, 0.6147, 0.3261, 0.6133, 0.3239, 0.6188, 0.3289, 0.6191, 0.6768, 0.7039, 0.6746, 0.7094, 0.6799, 0.7081, 0.6768, 0.7039, 0.6765, 0.6988, 0.6717, 0.6988, 0.6717, 0.7035, 0.3234, 0.7089, 0.3183, 0.7071, 0.3207, 0.6145, 0.3261, 0.6133, 0.7035, 1.076, 0.7079, 1.076, 0.7079, 0.6239, 0.7066, 0.6201, 0.7035, 0.6239, 0.7026, 0.6161, 0.7058, 0.6128, 0.7083, 0.6184, 0.5683, 0.2293, 0.5683, 0.2027, 0.6147, 0.2027, 0.6147, 0.2293, 0.5842, 0.611, 0.5842, 0.6147, 0.6717, 0.6147, 0.6717, 0.611, 0.717, 0.9608, 0.717, 0.6239, 0.7164, 0.6191, 0.7146, 0.6147, 0.7117, 0.611, 0.7079, 0.6081, 0.7035, 0.6063, 0.6988, 0.6056, 0.655, 0.6056, 0.655, 0.6385, 0.655, 0.9608, 0.717, 0.97, 0.655, 0.97, 0.655, 0.9737, 0.717, 0.9737, 0.5307, 0.3533, 0.5217, 0.3533, 0.5217, 0.2803, 0.5307, 0.2803, 0.6988, 0.6239, 0.6988, 0.6191, 0.5084, 0.6191, 0.5084, 0.6239, 0.5789, 0.717, 0.5789, 0.655, 0.5751, 0.655, 0.5751, 0.717, 0.3107, 0.6747, 0.3107, 0.5682, 0.3399, 0.5682, 0.3399, 0.655, 0.6608, 0.655, 0.6608, 0.5682, 0.69, 0.5682, 0.69, 0.6747, 0.6988, 0.6239, 0.7035, 0.6239, 0.7035, 1.076, 0.6988, 1.076, 0.3693, 0.8638, 0.3937, 0.8638, 0.4047, 0.8237, 0.3584, 0.8237, 0.4789, 0.3533, 0.47, 0.3533, 0.47, 0.2803, 0.4789, 0.2803, 0.4992, 0.3533, 0.5084, 0.3533, 0.5084, 0.2803, 0.4992, 0.2803, 0.5003, 0.3533, 0.4893, 0.3533, 0.4893, 0.2803, 0.5003, 0.2803, 0.3264, 0.7043, 0.3289, 0.7035, 0.3289, 0.6988, 0.3242, 0.6988, 0.2546, 0.3095, 0.2546, 0.3533, 0.2984, 0.3533, 0.2984, 0.3095, 0.5114, 0.3533, 0.5003, 0.3533, 0.5003, 0.2803, 0.5114, 0.2803, 0.4323, 0.1162, 0.386, 0.1162, 0.386, 0.1567, 0.4323, 0.1567, 0.4776, 0.3533, 0.4887, 0.3533, 0.4887, 0.2803, 0.4776, 0.2803, 0.4477, 0.3533, 0.4564, 0.3533, 0.4564, 0.2803, 0.4477, 0.2803, 0.5751, 0.717, 0.5751, 0.655, 0.5707, 0.655, 0.5707, 0.717, 0.5084, 0.3533, 0.4992, 0.3533, 0.4992, 0.2803, 0.5084, 0.2803, 0.5084, 0.6239, 0.6988, 0.6239, 0.6988, 1.076, 0.6747, 1.076, 0.5682, 0.9703, 0.5084, 0.9703, 0.4928, 0.5074, 0.4979, 0.5084, 0.5003, 0.5084, 0.4953, 0.2378, 0.4979, 0.2369, 0.4928, 0.2366, 0.4928, 0.2394, 0.4953, 0.2378, 0.4928, 0.2366, 0.4687, 0.2584, 0.4897, 0.2422, 0.4857, 0.2366, 0.4797, 0.2366, 0.3183, 0.7071, 0.3215, 0.7032, 0.3198, 0.6988, 0.316, 0.6988, 0.3143, 0.7043, 0.5019, 0.5084, 0.5079, 0.5074, 0.5003, 0.5084, 0.5034, 0.237, 0.5079, 0.2366, 0.5019, 0.2367, 0.6791, 0.6195, 0.6743, 0.6184, 0.6765, 0.6239, 0.6809, 0.6239, 0.5065, 0.2385, 0.5079, 0.2366, 0.5034, 0.237, 0.4975, 0.2584, 0.5084, 0.2571, 0.5084, 0.2422, 0.4792, 0.2584, 0.4887, 0.2803, 0.4992, 0.2803, 0.4975, 0.2584, 0.4938, 0.2366, 0.4868, 0.2366, 0.4717, 0.2366, 0.4647, 0.2366, 0.461, 0.2584, 0.4792, 0.2584, 0.4975, 0.2584, 0.4999, 0.2366, 0.4938, 0.2366, 0.5149, 0.2366, 0.5079, 0.2366, 0.5065, 0.2385, 0.5114, 0.2427, 0.5186, 0.2584, 0.4792, 0.2584, 0.4792, 0.2366, 0.4717, 0.2366, 0.4792, 0.2584, 0.4868, 0.2366, 0.4792, 0.2366, 0.4666, 0.2803, 0.461, 0.2584, 0.4792, 0.2584, 0.4776, 0.2803, 0.4792, 0.2584, 0.4776, 0.2803, 0.4887, 0.2803, 0.5003, 0.2584, 0.4821, 0.2584, 0.4928, 0.2366, 0.5003, 0.2366, 0.4792, 0.2584, 0.4868, 0.2366, 0.4938, 0.2366, 0.4992, 0.2803, 0.4887, 0.2803, 0.4821, 0.2584, 0.4477, 0.2803, 0.4564, 0.2803, 0.461, 0.2584, 0.4647, 0.2366, 0.4797, 0.2366, 0.461, 0.2584, 0.4564, 0.2803, 0.4666, 0.2803, 0.4821, 0.2584, 0.4857, 0.2366, 0.4928, 0.2366, 0.4821, 0.2584, 0.4797, 0.2366, 0.4857, 0.2366, 0.4821, 0.2584, 0.4789, 0.2803, 0.47, 0.2803, 0.5003, 0.2584, 0.5003, 0.2366, 0.5079, 0.2366, 0.5003, 0.2584, 0.5114, 0.2803, 0.5003, 0.2803, 0.5003, 0.2584, 0.5003, 0.2803, 0.4893, 0.2803, 0.5003, 0.2584, 0.4893, 0.2803, 0.4789, 0.2803, 0.4821, 0.2584, 0.5186, 0.2584, 0.5149, 0.2366, 0.521, 0.2366, 0.4586, 0.2366, 0.4647, 0.2366, 0.461, 0.2584, 0.4564, 0.2803, 0.5307, 0.2803, 0.5186, 0.2584, 0.5186, 0.2584, 0.5307, 0.2803, 0.5217, 0.2803, 0.4975, 0.2584, 0.4992, 0.2803, 0.5084, 0.2803, 0.5084, 0.2571, 0.461, 0.2584, 0.4666, 0.2803, 0.4564, 0.2803, 0.4792, 0.2584, 0.4792, 0.2366, 0.4868, 0.2366, 0.4792, 0.2584, 0.4717, 0.2366, 0.4792, 0.2366, 0.4792, 0.2584, 0.4887, 0.2803, 0.4776, 0.2803, 0.4938, 0.2366, 0.521, 0.2366, 0.5186, 0.2584, 0.5084, 0.2803, 0.4992, 0.2803, 0.4792, 0.2584, 0.461, 0.2584, 0.4647, 0.2366, 0.4717, 0.2366, 0.7066, 0.6201, 0.6988, 0.6191, 0.6988, 0.6239, 0.7035, 0.6239, 0.461, 0.2584, 0.4666, 0.2803, 0.4776, 0.2803, 0.4792, 0.2584, 0.5186, 0.2584, 0.521, 0.2366, 0.5149, 0.2366, 0.5186, 0.2584, 0.5184, 0.252, 0.5329, 0.2803, 0.5186, 0.2584, 0.5114, 0.2427, 0.5184, 0.252, 0.5683, 0.3533, 0.5683, 0.3018, 0.6147, 0.3018, 0.6147, 0.3533, 0.4323, 0.213, 0.386, 0.213, 0.386, 0.181, 0.4323, 0.181, 0.4047, 0.1162, 0.3937, 0.07609, 0.3693, 0.07609, 0.3584, 0.1162, 0.6988, 0.6147, 0.6988, 0.611, 0.5084, 0.611, 0.5084, 0.6147, 0.4047, 0.1162, 0.3584, 0.1162, 0.3693, 0.07609, 0.3937, 0.07609, 0.342, 0.3095, 0.342, 0.3533, 0.6586, 0.3533, 0.6586, 0.3095, 0.717, 0.3095, 0.717, 0.9703, 0.2837, 0.9703, 0.2837, 0.3095, 0.3937, 0.8638, 0.3693, 0.8638, 0.3584, 0.8237, 0.4047, 0.8237, 0.4614, 0.5327, 0.4614, 0.9703, 0.3972, 0.9703, 0.3534, 0.9266, 0.3534, 0.6567, 0.3016, 0.6567, 0.3016, 0.5327, 0.4992, 0.3533, 0.4887, 0.3533, 0.4887, 0.2803, 0.4992, 0.2803, 0.5441, 0.4776, 0.5431, 0.4887, 0.5393, 0.4992, 0.5329, 0.5084, 0.6586, 0.5084, 0.6586, 0.4647, 0.6147, 0.4047, 0.5683, 0.4047, 0.5217, 0.4411, 0.5307, 0.4477, 0.5377, 0.4564, 0.5422, 0.4666, 0.4214, 0.07609, 0.4323, 0.1162, 0.386, 0.1162, 0.3969, 0.07609, 0.6147, 0.8237, 0.5683, 0.8237, 0.5793, 0.8638, 0.6037, 0.8638, 0.5973, 0.6385, 0.4033, 0.6385, 0.4033, 0.9703, 0.5973, 0.9703, 0.2837, 0.2984, 0.2837, 0.4647, 0.342, 0.4647, 0.386, 0.4047, 0.386, 0.3584, 0.4323, 0.3584, 0.342, 0.2984, 0.6147, 0.2027, 0.5683, 0.2027, 0.5683, 0.1674, 0.6147, 0.1674, 0.4214, 0.07609, 0.3969, 0.07609, 0.386, 0.1162, 0.4323, 0.1162, 0.4323, 0.2455, 0.386, 0.2455, 0.386, 0.2293, 0.4323, 0.2293, 0.4323, 0.2293, 0.386, 0.2293, 0.386, 0.213, 0.4323, 0.213, 0.3969, 0.3693, 0.3969, 0.3937, 0.4214, 0.3937, 0.4214, 0.3693, 0.5683, 0.1162, 0.6147, 0.1162, 0.6037, 0.07609, 0.5793, 0.07609, 0.3693, 0.07609, 0.3584, 0.1162, 0.4047, 0.1162, 0.3937, 0.07609, 0.3198, 1.076, 0.3242, 1.076, 0.3242, 0.6239, 0.3198, 0.6239, 0.6743, 0.6184, 0.6717, 0.6191, 0.6717, 0.6239, 0.6765, 0.6239, 0.5842, 0.6147, 0.5842, 0.6191, 0.6717, 0.6191, 0.6743, 0.6184, 0.6717, 0.6147, 0.7026, 0.6161, 0.7035, 0.6239, 0.6988, 0.6239, 0.6988, 0.6191, 0.5683, 0.213, 0.6147, 0.213, 0.6147, 0.181, 0.5683, 0.181, 0.6717, 0.7079, 0.6746, 0.7094, 0.6768, 0.7039, 0.6717, 0.7035, 0.6845, 0.7058, 0.6799, 0.7081, 0.7111, 0.6156, 0.7083, 0.6184, 0.3234, 0.7089, 0.3289, 0.7117, 0.3289, 0.7079, 0.5842, 0.7079, 0.5842, 0.7117, 0.6717, 0.7117, 0.6746, 0.7094, 0.6717, 0.7079, 0.3261, 0.7134, 0.3289, 0.7117, 0.3234, 0.7089, 0.3183, 0.7071, 0.3234, 0.7089, 0.3215, 0.7032, 0.3162, 0.6169, 0.316, 0.6239, 0.3198, 0.6239, 0.3239, 0.6188, 0.3207, 0.6145, 0.3162, 0.6169, 0.3207, 0.6145, 0.7071, 0.6115, 0.7043, 0.6144, 0.5084, 0.6191, 0.5084, 0.6147, 0.6988, 0.6147, 0.7026, 0.6161, 0.6988, 0.6191, 0.7043, 0.6144, 0.6988, 0.611, 0.6988, 0.6147, 0.6823, 0.6156, 0.6791, 0.6195, 0.6809, 0.6239, 0.6846, 0.6239, 0.6863, 0.6184, 0.3239, 0.6188, 0.3198, 0.6239, 0.3242, 0.6239, 0.7026, 0.6161, 0.7083, 0.6184, 0.7079, 0.6239, 0.7035, 0.6239, 0.3239, 0.6188, 0.3261, 0.6133, 0.3207, 0.6145, 0.4897, 0.2422, 0.4928, 0.2394, 0.4928, 0.2366, 0.4857, 0.2366, 0.7026, 0.6161, 0.6988, 0.6147, 0.6988, 0.611, 0.7058, 0.6128, 0.6773, 0.6138, 0.6823, 0.6156, 0.6799, 0.7081, 0.6746, 0.7094, 0.6147, 0.1162, 0.6147, 0.1567, 0.5683, 0.1567, 0.5683, 0.1162, 0.7066, 0.6201, 0.7098, 0.6169, 0.7043, 0.6144, 0.7079, 1.076, 0.7117, 1.076, 0.7117, 0.6239, 0.7079, 0.6239, 0.5842, 0.6988, 0.5842, 0.7035, 0.6717, 0.7035, 0.6717, 0.6988, 0.5793, 0.3693, 0.5793, 0.3937, 0.6037, 0.3937, 0.6037, 0.3693, 0.4564, 0.3533, 0.4477, 0.3533, 0.4477, 0.2803, 0.4564, 0.2803, 0.4901, 0.5327, 0.4901, 0.9703, 0.4033, 0.9703, 0.4033, 0.6385, 0.3399, 0.6385, 0.3399, 0.9703, 0.3282, 0.9703, 0.3282, 0.5327, 0.6988, 1.076, 0.7035, 1.076, 0.7035, 0.6239, 0.6988, 0.6239, 0.4047, 0.8237, 0.4047, 0.5327, 0.3584, 0.5327, 0.3584, 0.8237, 0.3289, 0.6147, 0.3289, 0.6191, 0.4164, 0.6191, 0.4164, 0.6147, 0.6037, 0.07609, 0.6147, 0.1162, 0.5683, 0.1162, 0.5793, 0.07609, 0.5105, 0.6567, 0.5105, 0.9266, 0.4901, 0.9266, 0.4901, 0.6567, 0.4814, 0.9703, 0.4614, 0.9703, 0.4614, 0.6385, 0.4814, 0.6385, 0.4666, 0.3533, 0.4564, 0.3533, 0.4564, 0.2803, 0.4666, 0.2803, 0.3289, 0.6191, 0.3289, 0.6239, 0.4164, 0.6239, 0.4164, 0.6191, 0.6147, 0.2293, 0.5683, 0.2293, 0.5683, 0.2455, 0.6147, 0.2455, 0.5683, 0.8237, 0.6147, 0.8237, 0.6037, 0.8638, 0.5793, 0.8638, 0.3289, 0.5084, 0.3289, 0.6988, 0.4164, 0.6988, 0.4164, 0.655, 0.5842, 0.655, 0.5842, 0.6988, 0.6717, 0.6988, 0.6717, 0.5084, 0.6147, 0.213, 0.5683, 0.213, 0.5683, 0.2293, 0.6147, 0.2293, 0.566, 0.717, 0.566, 0.655, 0.4347, 0.655, 0.4347, 0.717, 0.5793, 0.3693, 0.6037, 0.3693, 0.6037, 0.3937, 0.5793, 0.3937, 0.4214, 0.8638, 0.3969, 0.8638, 0.386, 0.8237, 0.4323, 0.8237, 0.6608, 0.6385, 0.5973, 0.6385, 0.5973, 0.9703, 0.5105, 0.9703, 0.5105, 0.5327, 0.6725, 0.5327, 0.6725, 0.9703, 0.6608, 0.9703, 0.4047, 0.8237, 0.4047, 0.5327, 0.3584, 0.5327, 0.3584, 0.8237, 0.3969, 0.8638, 0.4214, 0.8638, 0.4323, 0.8237, 0.386, 0.8237, 0.4323, 0.2911, 0.4323, 0.2558, 0.386, 0.2558, 0.386, 0.2911, 0.4901, 0.3972, 0.4901, 0.3534, 0.5105, 0.3534, 0.5105, 0.3972, 0.3289, 0.7079, 0.3289, 0.7117, 0.4164, 0.7117, 0.4164, 0.7079, 0.5973, 0.4814, 0.4033, 0.4814, 0.4033, 0.4614, 0.4901, 0.4614, 0.4901, 0.3972, 0.5105, 0.3972, 0.5105, 0.4614, 0.5973, 0.4614, 0.5217, 0.3533, 0.5114, 0.3533, 0.5114, 0.2803, 0.5217, 0.2803, 0.4614, 0.9703, 0.4614, 0.5327, 0.3016, 0.5327, 0.3016, 0.9703, 0.386, 0.3533, 0.4323, 0.3533, 0.4323, 0.3018, 0.386, 0.3018, 0.386, 0.181, 0.386, 0.1636, 0.4323, 0.1636, 0.4323, 0.181, 0.566, 0.655, 0.566, 0.717, 0.5707, 0.717, 0.5707, 0.655, 0.3131, 0.7079, 0.3113, 0.7035, 0.3107, 0.6988, 0.3107, 0.6747, 0.69, 0.6747, 0.69, 0.6988, 0.6893, 0.7035, 0.6875, 0.7079, 0.6846, 0.7117, 0.6809, 0.7146, 0.6765, 0.7164, 0.6717, 0.717, 0.3289, 0.717, 0.3242, 0.7164, 0.3198, 0.7146, 0.316, 0.7117, 0.4047, 0.8237, 0.3584, 0.8237, 0.3584, 0.5327, 0.4047, 0.5327, 0.2837, 0.3533, 0.342, 0.3533, 0.342, 0.3095, 0.2837, 0.3095, 0.316, 0.6988, 0.3198, 0.6988, 0.3198, 0.5084, 0.316, 0.5084, 0.342, 0.2984, 0.342, 0.2546, 0.2837, 0.2546, 0.2837, 0.2984, 0.2546, 0.9703, 0.5084, 0.9703, 0.5084, 0.3095, 0.4647, 0.3095, 0.4647, 0.3533, 0.2984, 0.3533, 0.2984, 0.3095, 0.2546, 0.3095, 0.6147, 0.5327, 0.6147, 0.8237, 0.5683, 0.8237, 0.5683, 0.5327, 0.4323, 0.5327, 0.4323, 0.8237, 0.386, 0.8237, 0.386, 0.5327, 0.3242, 1.076, 0.3289, 1.076, 0.3289, 0.6239, 0.3242, 0.6239, 0.717, 0.3095, 0.717, 0.3533, 0.6586, 0.3533, 0.6586, 0.3095, 0.2837, 0.4647, 0.2837, 0.5084, 0.342, 0.5084, 0.342, 0.4647, 0.6725, 0.4614, 0.5105, 0.4614, 0.5105, 0.3016, 0.5683, 0.3584, 0.5683, 0.4047, 0.6147, 0.4047, 0.6725, 0.3016, 0.386, 0.2949, 0.386, 0.2775, 0.4323, 0.2775, 0.4323, 0.2949, 0.386, 0.2027, 0.386, 0.2293, 0.4323, 0.2293, 0.4323, 0.2027, 0.4901, 0.4614, 0.3282, 0.4614, 0.386, 0.4047, 0.4323, 0.4047, 0.4323, 0.3584, 0.4033, 0.1636, 0.4047, 0.1162, 0.3584, 0.1162, 0.3575, 0.1567, 0.3551, 0.1674, 0.3424, 0.2027, 0.3394, 0.2293, 0.3424, 0.2558, 0.3551, 0.2911, 0.3575, 0.3018, 0.3584, 0.3533, 0.4047, 0.3533, 0.4033, 0.2949, 0.3994, 0.2775, 0.3875, 0.2455, 0.3857, 0.2293, 0.3875, 0.213, 0.3994, 0.181, 0.3937, 0.8638, 0.3693, 0.8638, 0.3584, 0.8237, 0.4047, 0.8237, 0.6846, 0.6239, 0.6809, 0.6239, 0.6809, 1.076, 0.6846, 1.076, 0.6809, 0.6239, 0.6765, 0.6239, 0.6765, 1.076, 0.6809, 1.076, 0.6846, 0.5084, 0.6809, 0.5084, 0.6809, 0.6988, 0.6846, 0.6988, 0.4614, 0.9703, 0.4614, 0.5327, 0.3016, 0.5327, 0.3016, 0.6567, 0.3534, 0.6567, 0.3534, 0.9266, 0.3972, 0.9703, 0.2984, 0.3533, 0.2546, 0.3533, 0.2546, 0.3095, 0.2984, 0.3095, 0.6147, 0.2455, 0.5683, 0.2455, 0.5683, 0.2775, 0.6147, 0.2775, 0.4323, 0.5327, 0.386, 0.5327, 0.386, 0.8237, 0.4323, 0.8237, 0.6147, 0.3584, 0.5683, 0.3584, 0.5105, 0.3016, 0.6725, 0.3016, 0.6147, 0.4047, 0.4047, 0.1162, 0.3584, 0.1162, 0.3693, 0.07609, 0.3937, 0.07609, 0.4323, 0.1674, 0.386, 0.1674, 0.386, 0.2027, 0.4323, 0.2027, 0.5683, 0.2775, 0.5683, 0.2949, 0.6147, 0.2949, 0.6147, 0.2775, 0.4164, 0.6385, 0.5842, 0.6385, 0.5842, 0.6056, 0.4164, 0.6056, 0.655, 0.9608, 0.717, 0.9608, 0.717, 0.9656, 0.655, 0.9656, 0.6809, 0.5084, 0.6765, 0.5084, 0.6765, 0.6988, 0.6809, 0.6988, 0.3399, 0.655, 0.3399, 0.4614, 0.4033, 0.4614, 0.4033, 0.4814, 0.5973, 0.4814, 0.5973, 0.4614, 0.6608, 0.4614, 0.6608, 0.655, 0.5842, 0.655, 0.4164, 0.655, 0.6765, 0.5084, 0.6717, 0.5084, 0.6717, 0.6988, 0.6765, 0.6988, 0.5084, 0.6147, 0.5084, 0.611, 0.6988, 0.611, 0.6988, 0.6147, 0.4033, 0.1636, 0.3994, 0.181, 0.3875, 0.213, 0.3857, 0.2293, 0.3875, 0.2455, 0.3994, 0.2775, 0.4033, 0.2949, 0.4047, 0.3533, 0.3584, 0.3533, 0.3575, 0.3018, 0.3551, 0.2911, 0.3424, 0.2558, 0.3394, 0.2293, 0.3424, 0.2027, 0.3551, 0.1674, 0.3575, 0.1567, 0.3584, 0.1162, 0.4047, 0.1162, 0.69, 0.5682, 0.6608, 0.5682, 0.6608, 0.4614, 0.6725, 0.4614, 0.6725, 0.3016, 0.3282, 0.3016, 0.3282, 0.4614, 0.3399, 0.4614, 0.3399, 0.5682, 0.3107, 0.5682, 0.3107, 0.5084, 0.2837, 0.5084, 0.2837, 0.2546, 0.717, 0.2546, 0.717, 0.5084, 0.69, 0.5084, 0.4887, 0.3533, 0.4776, 0.3533, 0.4776, 0.2803, 0.4887, 0.2803, 0.717, 0.97, 0.655, 0.97, 0.655, 0.9656, 0.717, 0.9656, 0.4814, 0.9703, 0.4814, 0.6385, 0.4614, 0.6385, 0.4614, 0.9703, 0.386, 0.2293, 0.386, 0.2558, 0.4323, 0.2558, 0.4323, 0.2293, 0.386, 0.2455, 0.4323, 0.2455, 0.4323, 0.2775, 0.386, 0.2775, 0.5003, 0.2584, 0.5079, 0.2366, 0.5149, 0.2366, 0.5186, 0.2584, 0.5217, 0.2803, 0.5114, 0.2803])
me_shape_9_indexedfaceset.materials.append(mat_plastic_matte_black)
me_shape_9_indexedfaceset.materials.append(mat_metal_pins)
me_shape_9_indexedfaceset.update()
me_shape_9_indexedfaceset.normals_split_custom_set([tuple(v) for v in zip(*[iter([-1.0, 0.003665, -2.131e-05, -1.0, 0.003686, -0.001592, -1.0, -1.386e-08, -0.001596, -1.0, -2.76e-08, 0.0, -1.0, -2.76e-08, 0.0, -1.0, -2.76e-08, 0.0, 0.0, 1.0, 0.0, 0.0, 1.0, 0.0, 0.0, 1.0, 0.0, 0.0, 1.0, 0.0, 0.0, 1.0, 0.0, 0.0, 1.0, 0.0, 0.0, 1.0, 0.0, 0.0, 1.0, 0.0, -0.9762, 0.2168, 0.0, -0.8897, 0.4566, 3.961e-08, -0.892, 0.4352, -0.1222, -0.9679, 0.2289, -0.1042, -0.9575, -0.2886, 0.0, -0.9993, -0.03711, 0.0, -0.9952, -0.05926, -0.07816, -0.9554, -0.2847, -0.07811, 0.0, 0.0, 1.0, 0.0, 0.0, 1.0, 0.0, 0.0, 1.0, 0.0, 0.0, 1.0, 0.9993, -0.03711, 0.0, 0.9575, -0.2886, 0.0, 0.9554, -0.2847, -0.07811, 0.9952, -0.05926, -0.07816, -4.682e-09, -0.9976, -0.0695, 0.0, -0.9976, -0.0695, 0.0, -0.9997, -0.02272, 0.0, -0.9997, -0.02272, -1.209e-08, 0.0, -1.0, -1.209e-08, 0.0, -1.0, -1.209e-08, 0.0, -1.0, -1.209e-08, 0.0, -1.0, -1.209e-08, 0.0, -1.0, -1.209e-08, 0.0, -1.0, -1.209e-08, 0.0, -1.0, -1.209e-08, 0.0, -1.0, -1.209e-08, 0.0, -1.0, -1.209e-08, 0.0, -1.0, -1.209e-08, 0.0, -1.0, -1.209e-08, 0.0, -1.0, -1.209e-08, 0.0, -1.0, -1.209e-08, 0.0, -1.0, -1.209e-08, 0.0, -1.0, -1.209e-08, 0.0, -1.0, -1.209e-08, 0.0, -1.0, -1.209e-08, 0.0, -1.0, -1.209e-08, 0.0, -1.0, -1.209e-08, 0.0, -1.0, -1.209e-08, 0.0, -1.0, -1.209e-08, 0.0, -1.0, -1.209e-08, 0.0, -1.0, -1.209e-08, 0.0, -1.0, -3.888e-09, 0.9967, 0.08119, 0.0, 0.9524, 0.3049, 1.805e-09, 0.9524, 0.3049, 0.0, 0.9967, 0.08119, -1.0, 0.0, 0.0, -1.0, 0.0, 0.0, -1.0, 0.0, 0.0, -1.0, 0.0, 0.0, -1.0, 0.0, 0.0, 3.757e-09, 1.0, 1.634e-08, 3.757e-09, 1.0, 1.634e-08, 3.757e-09, 1.0, 1.634e-08, 3.757e-09, 1.0, 1.634e-08, 3.757e-09, 1.0, 1.634e-08, 3.757e-09, 1.0, 1.634e-08, 3.757e-09, 1.0, 1.634e-08, 3.757e-09, 1.0, 1.634e-08, 3.757e-09, 1.0, 1.634e-08, 3.757e-09, 1.0, 1.634e-08, 3.757e-09, 1.0, 1.634e-08, 3.757e-09, 1.0, 1.634e-08, 3.757e-09, 1.0, 1.634e-08, 3.757e-09, 1.0, 1.634e-08, 3.757e-09, 1.0, 1.634e-08, 3.757e-09, 1.0, 1.634e-08, 3.757e-09, 1.0, 1.634e-08, 3.757e-09, 1.0, 1.634e-08, 3.757e-09, 1.0, 1.634e-08, 3.757e-09, 1.0, 1.634e-08, 3.757e-09, 1.0, 1.634e-08, 3.757e-09, 1.0, 1.634e-08, 3.757e-09, 1.0, 1.634e-08, 3.757e-09, 1.0, 1.634e-08, 3.757e-09, 1.0, 1.634e-08, 3.757e-09, 1.0, 1.634e-08, 3.757e-09, 1.0, 1.634e-08, 3.757e-09, 1.0, 1.634e-08, 3.757e-09, 1.0, 1.634e-08, 3.757e-09, 1.0, 1.634e-08, 0.000251, 1.0, -0.0002203, 0.0002182, 1.0, -0.0002153, -9.082e-06, 1.0, -4.417e-05, 3.757e-09, 1.0, 1.634e-08, 3.757e-09, 1.0, 1.634e-08, -1.465e-05, 1.0, -3.424e-05, -2.165e-05, 1.0, -8.628e-06, -8.392e-05, 1.0, -6.597e-05, -0.001443, 1.0, -0.0007222, 0.0, 0.2588, -0.9659, 0.0001986, 0.5008, -0.8655, 0.003944, 0.4984, -0.8669, 0.007623, 0.2594, -0.9657, -0.7071, 0.7071, 0.0, -0.5, 0.866, 0.0, -0.5007, 0.8656, -0.00399, -0.7059, 0.7083, -0.004732, -0.8534, -0.5213, 0.0, -0.9575, -0.2886, 0.0, -0.9554, -0.2847, -0.07811, -0.8244, -0.5562, -0.1044, 5.412e-09, 0.0, -1.0, 2.213e-09, 0.0, -1.0, 1.023e-09, 0.0, -1.0, 5.412e-09, 0.0, -1.0, 5.412e-09, 0.0, -1.0, 1.51e-09, 0.0, -1.0, 9.679e-10, 0.0, -1.0, 5.412e-09, 0.0, -1.0, 5.412e-09, 0.0, -1.0, 5.412e-09, 0.0, -1.0, 5.412e-09, 0.0, -1.0, 5.412e-09, 0.0, -1.0, 2.478e-09, 0.0, -1.0, 4.255e-09, 0.0, -1.0, 5.412e-09, 0.0, -1.0, 2.53e-09, 0.0, -1.0, 2.882e-09, 0.0, -1.0, 5.412e-09, 0.0, -1.0, 5.412e-09, 0.0, -1.0, 5.412e-09, 0.0, -1.0, 5.412e-09, 0.0, -1.0, 5.412e-09, 0.0, -1.0, 5.412e-09, 0.0, -1.0, 5.412e-09, 0.0, -1.0, 5.412e-09, 0.0, -1.0, 5.412e-09, 0.0, -1.0, 5.412e-09, 0.0, -1.0, 5.412e-09, 0.0, -1.0, 0.2588, 0.0, -0.9659, 0.2588, 0.0, -0.9659, 0.5, 0.0, -0.866, 0.5, 0.0, -0.866, 0.8665, 0.4992, -0.002153, 0.7067, 0.7075, -0.003106, 0.7071, 0.7071, 0.0, 0.866, 0.5, 0.0, -0.9657, 0.006843, -0.2596, -0.8671, 0.005007, -0.4981, -0.866, 0.0, -0.5, -0.9659, 0.0, -0.2588, 0.004582, -2.1e-05, -1.0, 0.004582, 0.0, -1.0, 0.2588, 0.0, -0.9659, 0.2588, 0.0, -0.9659, -0.5021, 0.00792, -0.8647, -0.2582, 0.003018, -0.9661, -0.2588, 0.0, -0.9659, -0.5, 0.0, -0.866, 0.9997, 4.297e-06, 0.02595, 0.9997, 0.0, 0.02595, 1.0, 0.0, 0.0, 1.0, 0.0, 0.0, 0.2586, 0.966, -0.001303, 0.00289, 1.0, -0.0005877, 0.002877, 1.0, 2.16e-05, 0.2588, 0.9659, 0.0, -3.888e-09, 0.9967, 0.08119, 0.0, 0.9967, 0.08119, 7.213e-07, 0.996, -0.08973, 0.0, 0.996, -0.08973, 1.0, -1.165e-08, 0.0, 1.0, -1.165e-08, 0.0, 1.0, -1.165e-08, 0.0, 1.0, -1.165e-08, 0.0, 1.0, -1.165e-08, 0.0, 1.0, -1.165e-08, 0.0, 1.0, -1.165e-08, 0.0, 1.0, -1.165e-08, 0.0, 1.0, -1.165e-08, 0.0, 1.0, -5.802e-09, -0.001737, 1.0, -1.142e-08, -0.001737, 1.293e-06, 0.9497, 0.3132, 0.0, 0.9497, 0.3132, 2.334e-05, 0.9986, 0.05196, 0.0, 0.9986, 0.05196, 0.0, -1.0, -2.651e-08, 0.0, -1.0, -2.651e-08, 0.0, -1.0, -2.651e-08, 0.0, -1.0, -2.651e-08, 0.0, -1.0, -2.651e-08, 0.0, -1.0, -2.651e-08, 0.0, -1.0, -2.651e-08, 0.0, -1.0, -2.651e-08, 0.0, -1.0, -2.651e-08, 0.0, -1.0, -2.651e-08, 0.0, -1.0, -2.651e-08, 0.0, -1.0, -2.651e-08, 0.0, -1.0, -2.651e-08, 0.0, -1.0, -2.651e-08, 0.0, -1.0, -2.651e-08, 0.0, -1.0, -2.651e-08, 0.0, -1.0, -2.651e-08, 0.0, -1.0, -2.651e-08, 0.0, -1.0, -2.651e-08, 0.0, -1.0, -2.651e-08, 1.0, 0.0, 0.0, 1.0, 0.0, 0.0, 1.0, 0.0, 0.0, 1.0, 0.0, 0.0, 1.0, 0.0, 0.0, 1.0, 0.0, 0.0, 1.0, 0.0, 0.0, 1.0, 0.0, 0.0, 0.0, 0.0, -1.0, 0.0, 0.0, -1.0, 0.0, 0.0, -1.0, 0.0, 0.0, -1.0, 0.0, -0.996, -0.08973, 3.888e-09, -0.9967, 0.08119, 0.0, -0.9967, 0.08119, -7.213e-07, -0.996, -0.08973, 0.0, 1.0, 1.07e-08, 0.0, 1.0, 1.07e-08, 0.0, 1.0, 1.07e-08, -4.724e-05, 1.0, -0.0005608, -0.002919, 1.0, -0.0006046, -0.002877, 1.0, 5.374e-09, 0.002877, 1.0, 2.16e-05, 0.00289, 1.0, -0.0005877, 0.0, 1.0, -0.0005608, 0.0, 1.0, 1.07e-08, 0.0, 1.0, 1.07e-08, 0.0, 1.0, 1.07e-08, 0.0, 1.0, 1.07e-08, 0.0, 1.0, 1.07e-08, 0.0, 1.0, 1.07e-08, 0.0, 1.0, 1.07e-08, 0.0, 1.0, 1.07e-08, 0.0, 1.0, 1.07e-08, 0.0, 1.0, 1.07e-08, 0.0, 1.0, 1.07e-08, 0.0, 0.0, 1.0, 0.0, 0.0, 1.0, 0.0, 0.0, 1.0, 0.0, 0.0, 1.0, -0.002029, 0.0009394, -1.0, -0.003127, 0.2568, -0.9665, -0.0002432, 0.2596, -0.9657, 0.0, 0.0009557, -1.0, 0.0, 1.0, 0.0, 0.0, 1.0, 0.0, 0.0, 1.0, 0.0, 0.0, 1.0, 0.0, -1.0, 0.0, 0.0, -1.0, 0.0, 0.0, -1.0, 0.0, 0.0, -1.0, 0.0, 0.0, -1.0, 0.0, 0.0, -1.0, 0.0, 0.0, -1.0, 0.0, 0.0, -1.0, 0.0, 0.0, -0.9995, 4.137e-06, -0.03073, -0.9995, 1.887e-06, -0.03074, -1.0, 0.0, 0.0, -1.0, 0.0, 0.0, -1.0, 0.0, 0.0, -1.0, 0.0, 0.0, -1.0, 0.0, 0.0, -1.0, 0.0, 0.0, -1.0, 0.0, 0.0, -1.0, 0.0, 0.0, 0.0, 0.0, -1.0, 0.0, 0.0, -1.0, 0.0, 0.0, -1.0, 0.0, 0.0, -1.0, -1.905e-07, 0.0, 1.0, -5.568e-08, 0.0, 1.0, 0.0, 0.0, 1.0, -1.418e-07, 0.0, 1.0, -1.395e-07, 0.0, 1.0, 0.0, 0.0, 1.0, 0.0, 0.0, 1.0, 1.0, 0.0, 0.0, 1.0, 0.0, 0.0, 1.0, 0.0, 0.0, 1.0, 0.0, 0.0, -0.2528, -0.9675, 0.0, -0.4892, -0.8721, 0.0, -0.4661, -0.8813, -0.0782, -0.2527, -0.9644, -0.07811, 1.0, 0.0, 0.0, 1.0, 0.0, 0.0, 1.0, 0.0, 0.0, 1.0, 0.0, 0.0, 0.0, 0.9997, -0.02272, 4.682e-09, 0.9976, -0.0695, 0.0, 0.9976, -0.0695, 0.0, 0.9997, -0.02272, -0.2582, 0.003018, -0.9661, -0.002029, 0.0009394, -1.0, -0.00199, 2.189e-05, -1.0, -0.2588, 0.0, -0.9659, 0.00289, 1.0, -0.0005877, 0.00308, 0.9665, -0.2568, 0.0002435, 0.9657, -0.2598, 0.0, 1.0, -0.0005608, 6.895e-06, -0.9692, 0.2464, 0.0, -1.0, -1.05e-07, 0.0, -1.0, -1.05e-07, 0.0, -0.9692, 0.2464, 0.7071, 0.0, -0.7071, 0.7071, 0.0, -0.7071, 0.866, 0.0, -0.5, 0.866, 0.0, -0.5, -2.334e-05, -0.9986, 0.05196, 0.0, -0.9986, 0.05196, 1.647e-05, -0.9497, 0.3132, 0.0, -0.9497, 0.3132, 0.9995, -2.127e-06, -0.03074, 0.9995, 1.65e-07, -0.03073, 1.0, 2.574e-08, 0.0, 1.0, 2.574e-08, 0.0, 1.0, 2.574e-08, 0.0, 1.0, 2.574e-08, 0.0, 1.0, 2.574e-08, 0.0, 1.0, 2.574e-08, 0.0, 1.0, 2.574e-08, 0.0, 1.0, 2.574e-08, 0.0, 1.0, 2.574e-08, 0.0, 1.0, 2.574e-08, 0.0, 1.0, 2.574e-08, 0.0, 1.0, 2.574e-08, 0.0, 1.0, 2.574e-08, 0.0, 1.0, 2.574e-08, 0.0, 1.0, 2.574e-08, 0.0, 1.0, 2.574e-08, 0.0, 0.0, 1.0, 0.0, 0.0, 1.0, 0.0, -4.31e-06, 0.9997, 0.02595, 0.0, 0.9997, 0.02595, 1.647e-05, -0.9497, 0.3132, 6.895e-06, -0.9692, 0.2464, 0.0, -0.9692, 0.2464, 0.0, -0.9497, 0.3132, 1.0, 0.0, 0.0, 1.0, 0.0, 0.0, 1.0, 0.0, 0.0, 1.0, 0.0, 0.0, 1.0, 0.0, 0.0, -0.9648, 0.0, 0.2631, -0.9648, 0.0, 0.2631, -0.9997, 0.0, 0.02595, -0.9997, -4.28e-06, 0.02595, -1.0, 0.0, 0.0, -1.0, 0.0, 0.0, -1.0, 0.0, 0.0, -1.0, 0.0, 0.0, 1.0, -4.653e-05, -0.001596, 0.9658, 0.0003523, -0.2593, 0.966, 0.00315, -0.2583, 1.0, 0.003687, -0.001591, 0.5, 0.0, -0.866, 0.5, 0.0, -0.866, 0.7071, 0.0, -0.7071, 0.7071, 0.0, -0.7071, -1.0, -3.107e-05, -0.001736, -1.0, 0.0, -0.001736, -0.9659, 0.0, -0.2588, -0.9659, 0.0, -0.2588, 0.9658, 0.2591, -0.002943, 0.8665, 0.4992, -0.002153, 0.866, 0.5, 0.0, 0.9659, 0.2588, 0.0, -1.647e-05, -0.9497, -0.3132, 0.0, -0.9497, -0.3132, -5.13e-09, -0.998, -0.06305, 0.0, -0.998, -0.06305, 5.13e-09, 0.998, -0.06305, 0.0, 0.998, -0.06305, -1.293e-06, 0.9497, -0.3132, 0.0, 0.9497, -0.3132, 0.0, -1.0, 0.0, 0.0, -1.0, 0.0, 0.0, -1.0, 0.0, 0.0, -1.0, 0.0, -0.9659, 0.0, -0.2588, -0.9659, 0.0, -0.2588, -0.866, 0.0, -0.5, -0.866, 0.0, -0.5, -0.003944, 0.8669, -0.4984, -0.0001988, 0.8655, -0.501, -0.0002005, 0.7078, -0.7064, -0.004791, 0.7061, -0.7081, -0.04504, 0.7949, -0.6051, -0.3771, 0.8842, -0.2755, -0.2585, 0.966, -0.00115, -0.002919, 1.0, -0.0006046, -0.007624, 0.9657, -0.2594, 0.0337, 0.9301, -0.3659, 0.4641, 0.8391, -0.2838, 0.2989, 0.7737, -0.5587, 0.009737, 0.8665, -0.4991, -0.009737, 0.4991, -0.8665, -0.0002414, 0.4992, -0.8665, -0.0002432, 0.2596, -0.9657, -0.003127, 0.2568, -0.9665, -0.0337, 0.3659, -0.9301, -0.4641, 0.2838, -0.8391, -0.0337, 0.3659, -0.9301, -0.2582, 0.003018, -0.9661, -0.5021, 0.00792, -0.8647, 0.2989, 0.7737, -0.5587, 0.004791, 0.7081, -0.7061, 0.009737, 0.8665, -0.4991, -0.0337, 0.3659, -0.9301, -0.4641, 0.2838, -0.8391, -0.2989, 0.5587, -0.7737, -0.009737, 0.4991, -0.8665, -0.9242, 0.3816, -0.01299, -0.8657, 0.5005, -0.001252, -0.7059, 0.7083, -0.004732, -0.6636, 0.6735, -0.3256, 0.04504, 0.605, -0.7949, 0.004791, 0.7081, -0.7061, 0.2989, 0.7737, -0.5587, 0.5677, 0.6982, -0.4362, 0.2989, 0.7737, -0.5587, 0.4641, 0.8391, -0.2838, 0.6636, 0.3256, -0.6735, 0.7042, 0.01095, -0.7099, 0.5015, 0.009286, -0.8651, 0.3771, 0.2755, -0.8842, 0.5213, 0.4404, -0.731, -0.9242, 0.3816, -0.01299, -0.7597, 0.3104, -0.5713, -0.8671, 0.005007, -0.4981, -0.9657, 0.006843, -0.2596, 0.7597, 0.5713, -0.3104, 0.7067, 0.7075, -0.003106, 0.8665, 0.4992, -0.002153, 0.3771, 0.2755, -0.8842, 0.5015, 0.009286, -0.8651, 0.2581, 0.002731, -0.9661, -0.003944, 0.8669, -0.4984, -0.04504, 0.7949, -0.6051, -0.3771, 0.8842, -0.2755, -0.007624, 0.9657, -0.2594, 0.3771, 0.2755, -0.8842, 0.04504, 0.605, -0.7949, 0.5213, 0.4404, -0.731, 0.3771, 0.2755, -0.8842, 0.2581, 0.002731, -0.9661, 0.002041, 0.000971, -1.0, 0.007623, 0.2594, -0.9657, -0.2989, 0.5587, -0.7737, -0.5677, 0.4362, -0.6982, -0.5213, 0.731, -0.4404, -0.04504, 0.7949, -0.6051, -0.9658, 0.2593, -0.0001492, -0.8663, 0.4996, -0.0001497, -0.8657, 0.5005, -0.001252, -0.9242, 0.3816, -0.01299, -0.966, 0.2586, -0.001339, 0.9244, 0.02888, -0.3802, 0.6636, 0.3256, -0.6735, 0.7597, 0.5713, -0.3104, 0.0, -1.0, -1.05e-07, 0.0, -0.9692, -0.2464, -6.895e-06, -0.9692, -0.2464, 0.0, -1.0, -1.05e-07, 0.0001997, 0.7063, -0.7079, 0.0002414, 0.8665, -0.4992, 0.009737, 0.8665, -0.4991, 0.004791, 0.7081, -0.7061, -1.0, -3.107e-05, -0.001736, -1.0, 0.0, 0.0, -1.0, 0.0, 0.0, -1.0, 0.0, 0.0, -1.0, 0.0, 0.0, -1.0, 0.0, 0.0, -1.0, 0.0, 0.0, -1.0, 0.0, 0.0, -1.0, 0.0, 0.0, -1.0, 0.0, 0.0, -1.0, 0.0, -0.001736, -0.866, 0.0, -0.5, -0.866, 0.0, -0.5, -0.7071, 0.0, -0.7071, -0.7071, 0.0, -0.7071, 0.6939, -0.7201, 0.0, 0.4892, -0.8721, 0.0, 0.4446, -0.8896, -0.1044, 0.6962, -0.7103, -0.1041, -1.0, 0.003686, -0.001592, -0.9657, 0.006843, -0.2596, -0.9659, 0.0, -0.2588, -1.0, -1.386e-08, -0.001596, -0.7071, 0.0, -0.7071, -0.7071, 0.0, -0.7071, -0.5, 0.0, -0.866, -0.5, 0.0, -0.866, 0.0, -0.7047, 0.7095, 0.0, -0.7047, 0.7095, 0.0, -0.7047, 0.7095, 0.0, -0.7047, 0.7095, 0.0, -0.7047, 0.7095, 0.0, -0.7047, 0.7095, 0.0, -0.7047, 0.7095, 0.0, -0.7047, 0.7095, 1.0, 0.003687, -0.001591, 0.9658, 0.2591, -0.002943, 0.9659, 0.2588, 0.0, 1.0, 0.003665, 0.0, -0.9648, 0.0, 0.2631, -0.9648, 0.0, 0.2631, -0.9997, 0.0, 0.02595, -0.9997, -4.293e-06, 0.02595, -0.4892, -0.8721, 0.0, -0.6939, -0.7201, 0.0, -0.6962, -0.7103, -0.1041, -0.4661, -0.8813, -0.0782, -0.8897, 0.4566, 3.961e-08, -0.8242, 0.5662, 7.857e-08, -0.8095, 0.5799, -0.09202, -0.892, 0.4352, -0.1222, 3.826e-08, -1.0, 0.0, -0.2528, -0.9675, 0.0, -0.2527, -0.9644, -0.07811, -9.927e-09, -0.9991, -0.04346, -0.0337, 0.3659, -0.9301, -0.003127, 0.2568, -0.9665, -0.002029, 0.0009394, -1.0, -0.2582, 0.003018, -0.9661, -1.0, 0.0, 0.0, -1.0, 0.0, 0.0, -1.0, 0.0, 0.0, -1.0, 0.0, 0.0, 0.2528, -0.9675, 0.0, 3.826e-08, -1.0, 0.0, -9.927e-09, -0.9991, -0.04346, 0.2572, -0.9607, -0.1041, 1.787e-07, 0.9918, -0.1278, 0.0, 0.9918, -0.1278, 0.0, 0.998, -0.06305, 5.13e-09, 0.998, -0.06305, -0.9993, -0.03711, 0.0, -0.9762, 0.2168, 0.0, -0.9679, 0.2289, -0.1042, -0.9952, -0.05926, -0.07816, -0.6939, -0.7201, 0.0, -0.8534, -0.5213, 0.0, -0.8244, -0.5562, -0.1044, -0.6962, -0.7103, -0.1041, -0.5, 0.0, -0.866, -0.5, 0.0, -0.866, -0.2588, 0.0, -0.9659, -0.2588, 0.0, -0.9659, 0.8242, 0.5662, 0.0, 0.8897, 0.4566, 0.0, 0.8726, 0.4666, -0.1442, 0.7846, 0.603, -0.1445, 1.0, -4.653e-05, -0.001596, 1.0, 0.003687, -0.001591, 1.0, 0.003665, 0.0, 1.0, -8.279e-08, 0.0, 1.0, -8.279e-08, 0.0, 1.0, -8.279e-08, 0.0, -0.3031, 0.8802, -0.3651, -1.465e-05, 1.0, -3.424e-05, -0.09161, 0.6958, -0.7123, -2.165e-05, 1.0, -8.628e-06, -1.465e-05, 1.0, -3.424e-05, -0.3031, 0.8802, -0.3651, -8.392e-05, 1.0, -6.597e-05, -2.165e-05, 1.0, -8.628e-06, -0.3031, 0.8802, -0.3651, -0.8129, 0.4834, -0.3248, -0.001443, 1.0, -0.0007222, -0.5484, 0.8093, -0.2104, -0.636, 0.7364, -0.2308, -0.5677, 0.4362, -0.6982, -0.4641, 0.2838, -0.8391, -0.5021, 0.00792, -0.8647, -0.7061, 0.007184, -0.7081, -0.7597, 0.3104, -0.5713, 0.07377, 0.5481, -0.8332, 0.3655, 0.8689, -0.3338, 0.06761, 0.5135, -0.8554, -9.082e-06, 1.0, -4.417e-05, 0.3655, 0.8689, -0.3338, 0.07377, 0.5481, -0.8332, 0.4641, 0.8391, -0.2838, 0.0337, 0.9301, -0.3659, 0.2586, 0.966, -0.001303, 0.5009, 0.8655, -0.003392, 0.0002182, 1.0, -0.0002153, 0.3655, 0.8689, -0.3338, -9.082e-06, 1.0, -4.417e-05, -0.8129, 0.4834, -0.3248, -0.718, 0.5894, -0.3703, -0.001443, 1.0, -0.0007222, -0.9453, 0.02081, -0.3257, -0.9679, 0.2289, -0.1042, -0.892, 0.4352, -0.1222, -0.8129, 0.4834, -0.3248, -0.8941, 0.3144, -0.3189, -0.9123, 0.2589, -0.3174, -0.9247, -0.2478, -0.2889, -0.7817, -0.5403, -0.3115, -0.8321, -0.4499, -0.3242, -0.9453, 0.02081, -0.3257, -0.8129, 0.4834, -0.3248, -0.636, 0.7364, -0.2308, -0.8941, 0.3144, -0.3189, 0.4806, 0.8162, -0.3206, 0.3655, 0.8689, -0.3338, 0.0002182, 1.0, -0.0002153, 0.000251, 1.0, -0.0002203, 0.6685, 0.6723, -0.318, -0.9453, 0.02081, -0.3257, -0.9487, 0.0, -0.3162, -0.9247, -0.2478, -0.2889, -0.9453, 0.02081, -0.3257, -0.9123, 0.2589, -0.3174, -0.9487, 0.0, -0.3162, 0.9554, -0.2847, -0.07811, 0.8321, -0.4499, -0.3242, 0.9455, 0.01375, -0.3253, 0.9952, -0.05926, -0.07816, -0.9453, 0.02081, -0.3257, -0.9952, -0.05926, -0.07816, -0.9679, 0.2289, -0.1042, 0.01997, -0.9452, -0.3258, -0.4955, -0.8053, -0.3255, -0.2478, -0.9247, -0.2889, -0.1387, -0.9466, -0.2912, 0.9455, 0.01375, -0.3253, 0.9143, 0.2519, -0.3171, 0.8244, 0.4652, -0.3225, 0.8726, 0.4666, -0.1442, 0.9687, 0.2264, -0.1018, -0.4955, -0.8053, -0.3255, -0.6962, -0.7103, -0.1041, -0.8244, -0.5562, -0.1044, -0.8321, -0.4499, -0.3242, -0.7817, -0.5403, -0.3115, -0.6833, -0.6578, -0.3168, -0.8321, -0.4499, -0.3242, -0.8244, -0.5562, -0.1044, -0.9554, -0.2847, -0.07811, -0.4955, -0.8053, -0.3255, -0.4743, -0.8216, -0.3162, -0.2478, -0.9247, -0.2889, -0.4955, -0.8053, -0.3255, -0.6833, -0.6578, -0.3168, -0.4743, -0.8216, -0.3162, -0.4955, -0.8053, -0.3255, -0.4661, -0.8813, -0.0782, -0.6962, -0.7103, -0.1041, 0.01997, -0.9452, -0.3258, -0.1387, -0.9466, -0.2912, 0.2649, -0.9109, -0.3165, 0.01997, -0.9452, -0.3258, 0.2572, -0.9607, -0.1041, -9.927e-09, -0.9991, -0.04346, 0.01997, -0.9452, -0.3258, -9.927e-09, -0.9991, -0.04346, -0.2527, -0.9644, -0.07811, 0.01997, -0.9452, -0.3258, -0.2527, -0.9644, -0.07811, -0.4661, -0.8813, -0.0782, -0.4955, -0.8053, -0.3255, 0.5151, -0.7933, -0.3246, 0.3203, -0.8924, -0.3179, 0.6833, -0.6578, -0.3168, 0.6833, -0.6578, -0.3168, 0.7817, -0.5403, -0.3115, 0.8321, -0.4499, -0.3242, 0.8244, -0.5562, -0.1044, 0.6962, -0.7103, -0.1041, 0.5151, -0.7933, -0.3246, 0.5151, -0.7933, -0.3246, 0.6962, -0.7103, -0.1041, 0.4446, -0.8896, -0.1044, -0.8129, 0.4834, -0.3248, -0.892, 0.4352, -0.1222, -0.8095, 0.5799, -0.09202, -0.718, 0.5894, -0.3703, 0.8321, -0.4499, -0.3242, 0.9554, -0.2847, -0.07811, 0.8244, -0.5562, -0.1044, 0.9455, 0.01375, -0.3253, 0.9487, 0.0, -0.3162, 0.9143, 0.2519, -0.3171, 0.9455, 0.01375, -0.3253, 0.9247, -0.2478, -0.2889, 0.9487, 0.0, -0.3162, 0.9455, 0.01375, -0.3253, 0.9687, 0.2264, -0.1018, 0.9952, -0.05926, -0.07816, 0.8244, 0.4652, -0.3225, 0.6975, 0.6437, -0.3148, 0.6685, 0.6723, -0.318, 0.7846, 0.603, -0.1445, 0.8726, 0.4666, -0.1442, 0.9455, 0.01375, -0.3253, 0.8321, -0.4499, -0.3242, 0.7817, -0.5403, -0.3115, 0.9247, -0.2478, -0.2889, -0.9242, 0.3816, -0.01299, -0.9657, 0.006843, -0.2596, -1.0, 0.003686, -0.001592, -0.966, 0.2586, -0.001339, -0.8321, -0.4499, -0.3242, -0.9554, -0.2847, -0.07811, -0.9952, -0.05926, -0.07816, -0.9453, 0.02081, -0.3257, 0.6685, 0.6723, -0.318, 0.6975, 0.6437, -0.3148, 0.4806, 0.8162, -0.3206, -0.5369, -0.7859, 0.307, -0.5369, -0.7858, 0.307, -0.58, -0.7583, 0.2978, -0.5369, -0.7859, 0.307, -0.4334, -0.8407, 0.3247, -0.5369, -0.7858, 0.307, 0.0, -0.9999, 0.01579, 0.0, -0.9986, 0.05196, -2.334e-05, -0.9986, 0.05196, 0.0, -0.9999, 0.01579, 0.0, -0.9621, 0.2728, -3.759e-09, -0.9621, 0.2728, -1.805e-09, -0.9524, 0.3049, 0.0, -0.9524, 0.3049, -0.9995, 4.137e-06, -0.03073, -0.9648, 0.0, -0.2631, -0.9648, 0.0, -0.2631, -0.9995, 1.887e-06, -0.03074, -0.8671, 0.005007, -0.4981, -0.7061, 0.007184, -0.7081, -0.7071, 0.0, -0.7071, -0.866, 0.0, -0.5, 0.9995, -1.861e-06, -0.03074, 0.9995, -4.111e-06, -0.03073, 0.9648, 0.0, -0.2631, 0.9648, 0.0, -0.2631, 0.0, -1.0, 0.0, 0.0, -1.0, 0.0, 0.0, -1.0, 0.0, 0.0, -1.0, 0.0, 0.0, -1.0, 0.0, 0.0, -1.0, 0.0, 0.0, -1.0, 0.0, 0.0, -1.0, 0.0, 0.9648, 0.0, 0.2631, 0.9648, 0.0, 0.2631, 0.9997, 0.0, 0.02595, 0.9997, 4.297e-06, 0.02595, 1.0, 3.882e-08, 0.0, 1.0, 3.882e-08, 0.0, 1.0, 3.882e-08, 0.0, 1.0, 3.882e-08, 0.0, 1.0, 3.882e-08, 0.0, 1.0, 3.882e-08, 0.0, 1.0, 3.882e-08, 0.0, 0.8897, 0.4566, 0.0, 0.9762, 0.2168, 0.0, 0.9687, 0.2264, -0.1018, 0.8726, 0.4666, -0.1442, -2.934e-09, 0.0, -1.0, -2.934e-09, 0.0, -1.0, -2.934e-09, 0.0, -1.0, -2.934e-09, 0.0, -1.0, -2.934e-09, 0.0, -1.0, 9.679e-10, 0.0, -1.0, 1.51e-09, 0.0, -1.0, 1.023e-09, 0.0, -1.0, 2.213e-09, 0.0, -1.0, -2.934e-09, 0.0, -1.0, -2.934e-09, 0.0, -1.0, -2.934e-09, 0.0, -1.0, 0.0, -0.9648, -0.2631, 0.0, -0.996, -0.08973, -7.213e-07, -0.996, -0.08973, 0.0, -0.9648, -0.2631, 0.0, 0.9997, 0.02595, -4.31e-06, 0.9997, 0.02595, 0.0, 0.9648, 0.2631, 0.0, 0.9648, 0.2631, 0.0, 1.0, 0.0, 0.0, 1.0, 0.0, 0.0, 1.0, 0.0, 0.0, 1.0, 0.0, 0.0, 0.0, -1.0, 0.0, 0.0, -1.0, 2.882e-09, 0.0, -1.0, 2.53e-09, 0.0, -1.0, 0.0, 0.0, -1.0, 4.255e-09, 0.0, -1.0, 2.478e-09, 0.0, -1.0, -6.895e-06, -0.9692, -0.2464, 0.0, -0.9692, -0.2464, 0.0, -0.9497, -0.3132, -1.647e-05, -0.9497, -0.3132, 0.0, 0.9648, -0.2631, 0.0, 0.9648, -0.2631, 0.0, 0.9918, -0.1278, 1.787e-07, 0.9918, -0.1278, -1.648e-05, -0.9621, -0.2728, 0.0, -0.9621, -0.2728, 0.0, -1.0, 0.0, 0.0, -1.0, 0.0, 0.0, -1.0, 0.0, 0.0, -1.0, 0.0, -3.759e-09, -0.9621, 0.2728, 0.0, -0.9621, 0.2728, 0.0, 0.0, -1.0, 0.0, 0.0, -1.0, 0.0, 0.0, -1.0, 0.0, 0.0, -1.0, 0.0, 0.996, -0.08973, 7.213e-07, 0.996, -0.08973, 0.0, 0.9648, -0.2631, 0.0, 0.9648, -0.2631, -0.9648, 0.0, -0.2631, -0.9995, -3.799e-07, -0.03073, -0.9995, 1.919e-06, -0.03074, -0.9648, 0.0, -0.2631, -0.5, 0.866, 0.0, -0.2588, 0.9659, 0.0, -0.2585, 0.966, -0.00115, -0.5007, 0.8656, -0.00399, 0.0337, 0.9301, -0.3659, 0.00308, 0.9665, -0.2568, 0.00289, 1.0, -0.0005877, 0.2586, 0.966, -0.001303, 0.0002414, 0.8665, -0.4992, 0.0002435, 0.9657, -0.2598, 0.00308, 0.9665, -0.2568, 0.0337, 0.9301, -0.3659, 0.009737, 0.8665, -0.4991, 0.9244, 0.02888, -0.3802, 0.9658, 0.2591, -0.002943, 1.0, 0.003687, -0.001591, 0.966, 0.00315, -0.2583, 0.0, 0.9621, 0.2728, 3.759e-09, 0.9621, 0.2728, 1.805e-09, 0.9524, 0.3049, 0.0, 0.9524, 0.3049, 0.003944, 0.4984, -0.8669, 0.04504, 0.605, -0.7949, 0.3771, 0.2755, -0.8842, 0.007623, 0.2594, -0.9657, 0.6636, 0.3256, -0.6735, 0.5213, 0.4404, -0.731, 0.5677, 0.6982, -0.4362, 0.7597, 0.5713, -0.3104, -0.2989, 0.5587, -0.7737, -0.004791, 0.7061, -0.7081, -0.009737, 0.4991, -0.8665, 0.0001986, 0.5008, -0.8655, 0.0001997, 0.7063, -0.7079, 0.004791, 0.7081, -0.7061, 0.04504, 0.605, -0.7949, 0.003944, 0.4984, -0.8669, -0.04504, 0.7949, -0.6051, -0.004791, 0.7061, -0.7081, -0.2989, 0.5587, -0.7737, -0.5677, 0.4362, -0.6982, -0.2989, 0.5587, -0.7737, -0.4641, 0.2838, -0.8391, -0.6636, 0.6735, -0.3256, -0.7059, 0.7083, -0.004732, -0.5007, 0.8656, -0.00399, -0.3771, 0.8842, -0.2755, -0.5213, 0.731, -0.4404, -0.6636, 0.6735, -0.3256, -0.5213, 0.731, -0.4404, -0.5677, 0.4362, -0.6982, -0.7597, 0.3104, -0.5713, 0.9658, 0.0003523, -0.2593, 0.8664, 0.0003542, -0.4994, 0.8653, 0.002966, -0.5013, 0.9244, 0.02888, -0.3802, 0.966, 0.00315, -0.2583, -0.7597, 0.3104, -0.5713, -0.7061, 0.007184, -0.7081, -0.8671, 0.005007, -0.4981, 0.5677, 0.6982, -0.4362, 0.4641, 0.8391, -0.2838, 0.5009, 0.8655, -0.003392, 0.7067, 0.7075, -0.003106, 0.7597, 0.5713, -0.3104, -0.3771, 0.8842, -0.2755, -0.5007, 0.8656, -0.00399, -0.2585, 0.966, -0.00115, 0.9244, 0.02888, -0.3802, 0.7597, 0.5713, -0.3104, 0.8665, 0.4992, -0.002153, 0.9658, 0.2591, -0.002943, -0.3771, 0.8842, -0.2755, -0.04504, 0.7949, -0.6051, -0.5213, 0.731, -0.4404, -0.001443, 1.0, -0.0007222, -8.392e-05, 1.0, -6.597e-05, -0.3031, 0.8802, -0.3651, -0.5484, 0.8093, -0.2104, 0.9244, 0.02888, -0.3802, 0.8653, 0.002966, -0.5013, 0.7042, 0.01095, -0.7099, 0.6636, 0.3256, -0.6735, 0.2989, 0.7737, -0.5587, 0.5677, 0.6982, -0.4362, 0.5213, 0.4404, -0.731, 0.04504, 0.605, -0.7949, 0.0, -0.9918, -0.1278, 0.0, -0.998, -0.06305, -5.13e-09, -0.998, -0.06305, -1.793e-07, -0.9918, -0.1278, -0.9242, 0.3816, -0.01299, -0.6636, 0.6735, -0.3256, -0.7597, 0.3104, -0.5713, -0.8663, 0.4996, -0.0001497, -0.7071, 0.7071, 0.0, -0.7059, 0.7083, -0.004732, -0.8657, 0.5005, -0.001252, 2.224e-05, 0.0009557, -1.0, 0.0, 0.2588, -0.9659, 0.007623, 0.2594, -0.9657, 0.002041, 0.000971, -1.0, 0.0, 0.0, -1.0, 0.0, 0.0, -1.0, 0.0, 0.0, -1.0, 0.0, 0.0, -1.0, 0.8534, -0.5213, 0.0, 0.6939, -0.7201, 0.0, 0.6962, -0.7103, -0.1041, 0.8244, -0.5562, -0.1044, 0.0, -1.0, 2.182e-08, 0.0, -1.0, 2.182e-08, 0.0, -1.0, 2.182e-08, 0.0, -1.0, 2.182e-08, 0.0, -1.0, 2.182e-08, 0.0, -1.0, 2.182e-08, 0.0, -1.0, 2.182e-08, 0.0, -1.0, 2.182e-08, -1.0, 0.003665, -2.131e-05, -0.9658, 0.2593, -0.0001492, -0.966, 0.2586, -0.001339, -1.0, 0.003686, -0.001592, -0.9997, 0.0, 0.02595, -1.0, 0.0, 0.0, -1.0, 0.0, 0.0, -0.9997, -4.28e-06, 0.02595, -0.003944, 0.8669, -0.4984, -0.007624, 0.9657, -0.2594, 0.0, 0.9659, -0.2588, -0.0001988, 0.8655, -0.501, 0.0, -0.9648, -0.2631, 0.0, -0.9918, -0.1278, -1.793e-07, -0.9918, -0.1278, 0.0, -0.9648, -0.2631, 0.0, -1.0, 0.0, 0.0, -1.0, 0.0, 0.0, -1.0, 0.0, 0.0, -1.0, 0.0, 1.0, 0.0, 0.0, 1.0, 0.0, 0.0, 1.0, 0.0, 0.0, 1.0, 0.0, 0.0, 0.9575, -0.2886, 0.0, 0.8534, -0.5213, 0.0, 0.8244, -0.5562, -0.1044, 0.9554, -0.2847, -0.07811, -0.007624, 0.9657, -0.2594, -0.002919, 1.0, -0.0006046, -4.724e-05, 1.0, -0.0005608, 0.0, 0.9659, -0.2588, 0.0, 1.0, 0.0, 0.0, 1.0, 0.0, 1.648e-05, 0.9621, -0.2728, 0.0, 0.9621, -0.2728, 0.0, -0.9997, 0.02595, 4.31e-06, -0.9997, 0.02595, 0.0, -0.9648, 0.2631, 0.0, -0.9648, 0.2631, -0.00199, 2.189e-05, -1.0, -0.002029, 0.0009394, -1.0, 0.0, 0.0009557, -1.0, 0.0, 0.0, -1.0, 0.0, 0.0, -1.0, 2.224e-05, 0.0009557, -1.0, 0.002041, 0.000971, -1.0, 0.00199, 0.0, -1.0, 3.759e-09, 0.9621, 0.2728, 0.0, 0.9621, 0.2728, 0.0, 1.0, 0.0, 0.0, 1.0, 0.0, -0.004582, 0.0, -1.0, -0.004582, 2.1e-05, -1.0, 0.004582, 0.0, -1.0, 0.004582, -2.1e-05, -1.0, 0.0, 0.0, 1.0, 0.0, 0.0, 1.0, 0.0, 0.0, 1.0, 0.0, 0.0, 1.0, 0.0, -0.9648, 0.2631, 0.0, -0.9648, 0.2631, 0.0, -0.9997, 0.02595, 4.297e-06, -0.9997, 0.02595, 0.0, -1.0, 1.155e-08, 0.0, -1.0, 1.155e-08, 0.0, -1.0, 1.155e-08, 0.0, -1.0, 1.155e-08, 0.0, -1.0, 1.155e-08, 0.0, -1.0, 1.155e-08, 0.0, -1.0, 1.155e-08, 0.0, -1.0, 1.155e-08, -0.9997, 0.0, 0.02595, -1.0, 0.0, 0.0, -1.0, 0.0, 0.0, -0.9997, -4.293e-06, 0.02595, 0.0, 0.9648, 0.2631, 0.0, 0.9648, 0.2631, 0.0, 0.9997, 0.02595, -4.31e-06, 0.9997, 0.02595, 1.293e-06, 0.9497, 0.3132, -6.895e-06, 0.9692, 0.2464, 0.0, 0.9692, 0.2464, 0.0, 0.9497, 0.3132, 0.0, -0.7071, 0.7071, 0.0, -0.7071, 0.7071, 0.0, -0.7071, 0.7071, 0.0, -0.7071, 0.7071, -0.009737, 0.4991, -0.8665, -0.004791, 0.7061, -0.7081, -0.0002005, 0.7078, -0.7064, -0.0002414, 0.4992, -0.8665, 0.0, 0.0, 1.0, 0.0, 0.0, 1.0, 0.0, 0.0, 1.0, 0.0, 0.0, 1.0, 0.0, 0.0, 1.0, 0.0, 0.0, 1.0, 0.0, 0.0, 1.0, 0.0, 0.0, 1.0, 0.4892, -0.8721, 0.0, 0.2528, -0.9675, 0.0, 0.2572, -0.9607, -0.1041, 0.4446, -0.8896, -0.1044, -1.0, 0.0, 0.0, -1.0, 0.0, 0.0, -1.0, 0.0, 0.0, -1.0, 0.0, 0.0, 0.0, 0.9999, 0.01579, 0.0, 0.9999, 0.01579, 0.0, 0.9986, 0.05196, 2.334e-05, 0.9986, 0.05196, -1.805e-09, -0.9524, 0.3049, 0.0, -0.9967, 0.08119, 3.888e-09, -0.9967, 0.08119, 0.0, -0.9524, 0.3049, -0.004582, 2.1e-05, -1.0, -0.004582, 0.0, -1.0, -0.2588, 0.0, -0.9659, -0.2588, 0.0, -0.9659, 3.217e-08, 0.0, 1.0, 3.217e-08, 0.0, 1.0, 3.217e-08, 0.0, 1.0, 3.217e-08, 0.0, 1.0, 3.217e-08, 0.0, 1.0, 3.217e-08, 0.0, 1.0, 3.217e-08, 0.0, 1.0, 3.217e-08, 0.0, 1.0, 3.217e-08, 0.0, 1.0, 3.217e-08, 0.0, 1.0, 3.217e-08, 0.0, 1.0, 3.217e-08, 0.0, 1.0, 3.217e-08, 0.0, 1.0, 3.217e-08, 0.0, 1.0, 3.217e-08, 0.0, 1.0, 3.217e-08, 0.0, 1.0, 0.9997, 4.28e-06, 0.02595, 0.9997, 0.0, 0.02595, 1.0, 0.0, 0.0, 1.0, 0.0, 0.0, 0.0, 1.0, 0.0, 0.0, 1.0, 0.0, 0.0, 1.0, 0.0, 0.0, 1.0, 0.0, -0.7061, 0.007184, -0.7081, -0.5021, 0.00792, -0.8647, -0.5, 0.0, -0.866, -0.7071, 0.0, -0.7071, 0.0, 0.0, -1.0, 0.0, 0.0, -1.0, 0.0, 0.0, -1.0, 0.0, 0.0, -1.0, -1.0, 0.0, 0.0, -1.0, 0.0, 0.0, -1.0, 0.0, 0.0, -1.0, 0.0, 0.0, -1.0, 0.0, 0.0, -1.0, 0.0, 0.0, -1.0, 0.0, 0.0, -1.0, 0.0, 0.0, 0.0, -1.0, 0.0, 4.31e-06, -0.9997, 0.02595, 0.0, -0.9997, 0.02595, 0.0, -1.0, 0.0, 0.0, -1.0, 0.0, 4.297e-06, -0.9997, 0.02595, 0.0, -0.9997, 0.02595, 0.0, -1.0, 0.0, -0.2588, 0.9659, 0.0, -0.002877, 1.0, 5.374e-09, -0.002919, 1.0, -0.0006046, -0.2585, 0.966, -0.00115, 0.0, -1.0, 0.0, 0.0, -1.0, 0.0, 0.0, -1.0, 0.0, 0.0, -1.0, 0.0, 0.0, 0.0, -1.0, 0.0, 0.0, -1.0, 0.0, 0.0, -1.0, 0.0, 0.0, -1.0, 1.242e-07, 0.0, 1.0, 1.242e-07, 0.0, 1.0, -7.667e-08, 0.0, 1.0, -7.996e-08, 0.0, 1.0, 1.242e-07, 0.0, 1.0, 4.4e-08, 0.0, 1.0, -1.501e-07, 0.0, 1.0, -4.682e-09, -0.9976, -0.0695, 0.0, -0.9524, -0.3049, 7.912e-06, -0.9524, -0.3049, 0.0, -0.9976, -0.0695, 6.895e-06, 0.9692, -0.2464, 0.0, 1.0, -9.069e-08, 0.0, 1.0, -9.069e-08, 0.0, 0.9692, -0.2464, -1.905e-07, 0.0, 1.0, -1.395e-07, 0.0, 1.0, -1.418e-07, 0.0, 1.0, -2.824e-07, 0.0, 1.0, -5.568e-08, 0.0, 1.0, -1.0, -4.118e-07, 0.0, -0.9995, 1.919e-06, -0.03074, -0.9995, -3.799e-07, -0.03073, -1.0, -4.118e-07, 0.0, -1.0, -4.118e-07, 0.0, -1.0, -4.118e-07, 0.0, -1.0, -4.118e-07, 0.0, -1.0, -4.118e-07, 0.0, -1.0, -4.118e-07, 0.0, -1.0, -4.118e-07, 0.0, -1.0, -4.118e-07, 0.0, -1.0, -4.118e-07, 0.0, -1.0, -4.118e-07, 0.0, -1.0, -4.118e-07, 0.0, -1.0, -4.118e-07, 0.0, -1.0, -4.118e-07, 0.0, -1.0, -4.118e-07, 0.0, -1.0, -4.118e-07, 0.0, 0.9648, 0.0, 0.2631, 0.9648, 0.0, 0.2631, 0.9997, 0.0, 0.02595, 0.9997, 4.28e-06, 0.02595, 0.7067, 0.7075, -0.003106, 0.5009, 0.8655, -0.003392, 0.5, 0.866, 0.0, 0.7071, 0.7071, 0.0, 0.5009, 0.8655, -0.003392, 0.2586, 0.966, -0.001303, 0.2588, 0.9659, 0.0, 0.5, 0.866, 0.0, 0.7071, 0.0, -0.7071, 0.5, 0.0, -0.866, 0.5015, 0.009286, -0.8651, 0.7042, 0.01095, -0.7099, -1.0, -2.911e-08, 0.0, -1.0, -2.911e-08, 0.0, -1.0, -2.911e-08, 0.0, -1.0, -2.911e-08, 0.0, -1.0, -2.911e-08, 0.0, -1.0, -2.911e-08, 0.0, -1.0, -2.911e-08, 0.0, 1.0, 0.0, 0.0, 1.0, 0.0, 0.0, 1.0, 0.0, 0.0, 1.0, 0.0, 0.0, 0.0, 0.9621, -0.2728, 1.648e-05, 0.9621, -0.2728, -7.912e-06, 0.9524, -0.3049, 0.0, 0.9524, -0.3049, 0.0, 1.0, 0.0, 0.0, 1.0, 0.0, -4.31e-06, 0.9997, 0.02595, 0.0, 0.9997, 0.02595, -2.824e-07, 0.0, 1.0, -7.996e-08, 0.0, 1.0, -7.667e-08, 0.0, 1.0, -1.501e-07, 0.0, 1.0, 4.4e-08, 0.0, 1.0, 0.9995, 1.65e-07, -0.03073, 0.9995, -2.127e-06, -0.03074, 0.9648, 0.0, -0.2631, 0.9648, 0.0, -0.2631, 0.0, 0.9497, -0.3132, -1.293e-06, 0.9497, -0.3132, 6.895e-06, 0.9692, -0.2464, 0.0, 0.9692, -0.2464, -7.912e-06, 0.9524, -0.3049, 0.0, 0.9976, -0.0695, 4.682e-09, 0.9976, -0.0695, 0.0, 0.9524, -0.3049, 0.0, 1.0, 0.0, 0.0, 1.0, 0.0, 0.0, 1.0, 0.0, 0.0, 1.0, 0.0, 1.0, -1.142e-08, -0.001737, 1.0, -5.802e-09, -0.001737, 0.9659, 0.0, -0.2588, 0.9659, 0.0, -0.2588, 0.5, 0.0, -0.866, 0.2588, 0.0, -0.9659, 0.2581, 0.002731, -0.9661, 0.5015, 0.009286, -0.8651, 0.0, 0.0, 1.0, 0.0, 0.0, 1.0, 0.0, 0.0, 1.0, 0.0, 0.0, 1.0, 0.0, 0.0, 1.0, 0.0, 0.0, 1.0, 0.0, 0.0, 1.0, 0.0, 0.0, 1.0, 0.0, 0.0, 1.0, 0.0, 0.0, 1.0, 0.2588, 0.0, -0.9659, 0.00199, 0.0, -1.0, 0.002041, 0.000971, -1.0, 0.2581, 0.002731, -0.9661, 0.8664, 0.0003542, -0.4994, 0.7071, 0.0, -0.7071, 0.7042, 0.01095, -0.7099, 0.8653, 0.002966, -0.5013, 1.0, 4.576e-08, 0.0, 1.0, 4.576e-08, 0.0, 1.0, 4.576e-08, 0.0, 1.0, 4.576e-08, 0.0, 1.0, 4.576e-08, 0.0, 1.0, 4.576e-08, 0.0, 1.0, 4.576e-08, 0.0, 1.0, 4.576e-08, 0.0, 1.0, 4.576e-08, 0.0, 1.0, 4.576e-08, 0.0, 1.0, 4.576e-08, 0.0, 1.0, 4.576e-08, 0.0, 1.0, 4.576e-08, 0.0, 1.0, 4.576e-08, 0.0, 1.0, 4.576e-08, 0.0, 1.0, 4.576e-08, 0.0, 0.9995, -4.111e-06, -0.03073, 0.9995, -1.861e-06, -0.03074, 0.0, 0.0, 1.0, 0.0, 0.0, 1.0, 0.0, 0.0, 1.0, 0.0, 0.0, 1.0, 0.0, 0.0, 1.0, 0.0, 0.0, 1.0, 0.0, 0.0, 1.0, 0.0, 0.0, 1.0, 0.0, 0.0, 1.0, 0.0, 0.0, 1.0, 0.0, 0.0, 1.0, 0.0, 0.0, 1.0, 0.0, 0.0, 1.0, 0.0, 0.0, 1.0, 0.0, 0.0, 1.0, 0.0, 0.0, 1.0, 0.9762, 0.2168, 0.0, 0.9993, -0.03711, 0.0, 0.9952, -0.05926, -0.07816, 0.9687, 0.2264, -0.1018, 0.866, 0.0, -0.5, 0.866, 0.0, -0.5, 0.9659, 0.0, -0.2588, 0.9659, 0.0, -0.2588, -1.0, 0.0, 0.0, -1.0, 0.0, 0.0, -1.0, 0.0, 0.0, -1.0, 0.0, 0.0, 0.0, 1.0, -9.069e-08, 0.0, 0.9692, 0.2464, -6.895e-06, 0.9692, 0.2464, 0.0, 1.0, -9.069e-08, 0.0, -0.9621, -0.2728, -1.648e-05, -0.9621, -0.2728, 7.912e-06, -0.9524, -0.3049, 0.0, -0.9524, -0.3049, 0.01997, -0.9452, -0.3258, 0.2649, -0.9109, -0.3165, 0.3203, -0.8924, -0.3179, 0.5151, -0.7933, -0.3246, 0.4446, -0.8896, -0.1044, 0.2572, -0.9607, -0.1041])] * 3)])

# ---- objects
ob_shape_9_indexedfaceset = bpy.data.objects.new('SHAPE_9_IndexedFaceSet', me_shape_9_indexedfaceset)

# ---- transforms, parenting, visibility, modifiers, constraints
ob_shape_9_indexedfaceset.location = (-1.192e-07, 0.0, 0.0)
ob_shape_9_indexedfaceset.scale = (2.54, 2.54, 2.54)
_m = ob_shape_9_indexedfaceset.modifiers.new('Bevel', 'BEVEL')
_m.segments = 3

# ---- collection membership
col_collection.objects.link(ob_shape_9_indexedfaceset)

# ---- scene / render settings (as saved in the file)
scene.frame_start = 1; scene.frame_end = 250; scene.frame_set(1)
scene.render.engine = 'BLENDER_EEVEE_NEXT'
scene.cycles.sampling_pattern = 'TABULATED_SOBOL'
scene.cycles.use_light_tree = False
scene.eevee.ray_tracing_options.trace_max_roughness = 0.0
scene.view_settings.view_transform = 'Filmic'
bpy.context.view_layer.update()

# ---- added for rendering (the .blend has no active camera and no usable light): camera, sun
cam_auto = bpy.data.cameras.new('AutoCamera')
cam_auto.lens = 50.0
cam_auto.sensor_width = 36.0
cam_auto.clip_end = 1000.0
ob_auto_camera = bpy.data.objects.new('AutoCamera', cam_auto)
scene.collection.objects.link(ob_auto_camera)
ob_auto_camera.location = (16.2673, -16.5907, 15.5888)
ob_auto_camera.rotation_euler = (1.09748, -7.21219e-08, 0.694738)
scene.camera = ob_auto_camera
light_auto_sun = bpy.data.lights.new('AutoSun', 'SUN')
light_auto_sun.energy = 3.0
light_auto_sun.angle = 0.0523599
ob_auto_sun = bpy.data.objects.new('AutoSun', light_auto_sun)
scene.collection.objects.link(ob_auto_sun)
ob_auto_sun.rotation_euler = (0.872665, 0.174533, 0.523599)
bpy.context.view_layer.update()
